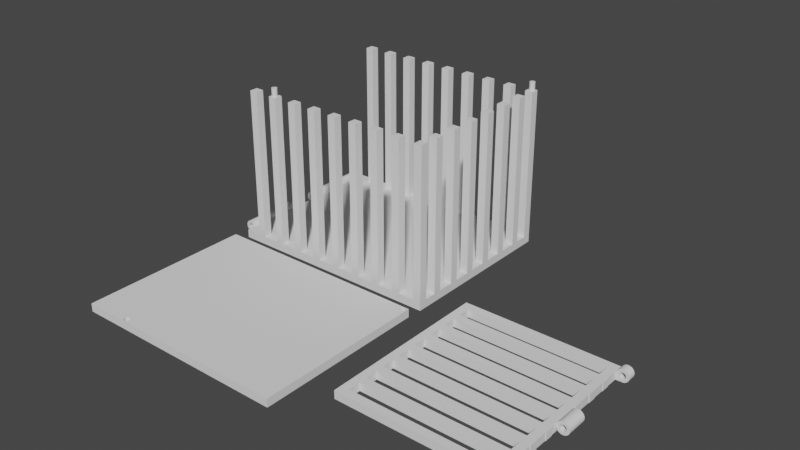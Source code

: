 # Source: cage_all.blend  (saved by Blender 3.3.6; exported with 4.5.12 LTS)
import bpy
from mathutils import Matrix  # noqa: F401  (used for matrix-valued properties, if any)

bpy.ops.wm.read_factory_settings(use_empty=True)
scene = bpy.context.scene
scene.name = 'Scene'

# ---- collections
col_collection = bpy.data.collections.new('Collection'); scene.collection.children.link(col_collection)

# ---- world
world_world = bpy.data.worlds.new('World'); scene.world = world_world
world_world.use_nodes = True; world_world.node_tree.nodes.clear()
_N = world_world.node_tree.nodes; _L = world_world.node_tree.links
n0 = _N.new('ShaderNodeOutputWorld'); n0.name = 'World Output'; n0.location = (300, 300)
n1 = _N.new('ShaderNodeBackground'); n1.name = 'Background'; n1.location = (10, 300)
n1.inputs[0].default_value = (0.05088, 0.05088, 0.05088, 1.0)
_L.new(n1.outputs[0], n0.inputs[0])
n0.is_active_output = True
world_world.color = (0.05088, 0.05088, 0.05088)
world_world.use_sun_shadow = False
world_world.sun_shadow_jitter_overblur = 0.0

# ---- meshes
me_cage = bpy.data.meshes.new('cage')
me_cage.from_pydata([(53.0, -57.0, 2.0), (53.0, -57.0, 0.0), (53.0, -3.0, 0.0), (53.0, -3.0, 2.0), (11.0, -3.0, 2.0), (11.0, -3.0, 0.0), (11.0, -57.0, 0.0), (11.0, -57.0, 2.0), (11.05, -3.972, 2.0), (11.07, -3.827, 2.0), (11.07, -4.118, 2.0), (11.18, -4.386, 2.0), (11.18, -3.558, 2.0), (11.27, -4.499, 2.0), (11.11, -4.257, 2.0), (11.11, -3.687, 2.0), (11.65, -4.703, 2.0), (11.51, -4.661, 2.0), (11.39, -4.592, 2.0), (11.32, -3.408, 2.0), (11.95, -4.703, 2.0), (12.23, -4.58, 2.0), (12.21, -4.592, 2.0), (12.08, -4.661, 2.0), (11.8, -4.718, 2.0), (11.27, -3.445, 2.0), (11.39, -3.352, 2.0), (11.65, -3.241, 2.0), (11.51, -3.283, 2.0), (11.95, -3.241, 2.0), (12.21, -3.352, 2.0), (12.08, -3.283, 2.0), (11.8, -3.227, 2.0), (12.42, -4.386, 2.0), (12.42, -3.558, 2.0), (12.55, -3.972, 2.0), (12.53, -4.118, 2.0), (12.53, -3.827, 2.0), (12.49, -3.687, 2.0), (12.33, -4.499, 2.0), (12.49, -4.257, 2.0), (12.33, -3.445, 2.0), (11.05, -3.972, 0.0), (11.07, -3.827, 0.0), (11.07, -4.118, 0.0), (11.18, -4.386, 0.0), (11.18, -3.558, 0.0), (11.27, -4.499, 0.0), (11.11, -4.257, 0.0), (11.11, -3.687, 0.0), (11.65, -4.703, 0.0), (11.51, -4.661, 0.0), (11.39, -4.592, 0.0), (11.32, -3.408, 0.0), (11.95, -4.703, 0.0), (12.23, -4.58, 0.0), (12.21, -4.592, 0.0), (12.08, -4.661, 0.0), (11.8, -4.718, 0.0), (11.27, -3.445, 0.0), (11.39, -3.352, 0.0), (11.65, -3.241, 0.0), (11.51, -3.283, 0.0), (11.95, -3.241, 0.0), (12.21, -3.352, 0.0), (12.08, -3.283, 0.0), (11.8, -3.227, 0.0), (12.42, -4.386, 0.0), (12.42, -3.558, 0.0), (12.55, -3.972, 0.0), (12.53, -4.118, 0.0), (12.53, -3.827, 0.0), (12.49, -3.687, 0.0), (12.33, -4.499, 0.0), (12.49, -4.257, 0.0), (12.33, -3.445, 0.0), (51.3, -45.97, 2.0), (51.31, -46.12, 2.0), (51.31, -45.83, 2.0), (51.42, -46.39, 2.0), (51.42, -45.56, 2.0), (51.35, -46.26, 2.0), (51.35, -45.69, 2.0), (51.63, -46.59, 2.0), (51.63, -45.35, 2.0), (51.9, -46.71, 2.0), (51.9, -45.24, 2.0), (51.76, -46.66, 2.0), (51.76, -45.29, 2.0), (51.52, -46.5, 2.0), (51.52, -45.45, 2.0), (52.19, -46.71, 2.0), (52.19, -45.24, 2.0), (52.46, -46.59, 2.0), (52.46, -45.35, 2.0), (52.33, -46.66, 2.0), (52.33, -45.29, 2.0), (52.66, -46.39, 2.0), (52.66, -45.56, 2.0), (52.79, -45.97, 2.0), (52.77, -46.12, 2.0), (52.77, -45.83, 2.0), (52.73, -46.26, 2.0), (52.73, -45.69, 2.0), (52.57, -46.5, 2.0), (52.57, -45.45, 2.0), (52.04, -45.23, 2.0), (52.04, -46.72, 2.0), (51.3, -45.97, 0.0), (51.31, -46.12, 0.0), (51.31, -45.83, 0.0), (51.42, -46.39, 0.0), (51.42, -45.56, 0.0), (51.35, -46.26, 0.0), (51.35, -45.69, 0.0), (51.63, -46.59, 0.0), (51.63, -45.35, 0.0), (51.9, -46.71, 0.0), (51.9, -45.24, 0.0), (51.76, -46.66, 0.0), (51.76, -45.29, 0.0), (51.52, -46.5, 0.0), (51.52, -45.45, 0.0), (52.19, -46.71, 0.0), (52.19, -45.24, 0.0), (52.46, -46.59, 0.0), (52.46, -45.35, 0.0), (52.33, -46.66, 0.0), (52.33, -45.29, 0.0), (52.66, -46.39, 0.0), (52.66, -45.56, 0.0), (52.79, -45.97, 0.0), (52.77, -46.12, 0.0), (52.77, -45.83, 0.0), (52.73, -46.26, 0.0), (52.73, -45.69, 0.0), (52.57, -46.5, 0.0), (52.57, -45.45, 0.0), (52.04, -45.23, 0.0), (52.04, -46.72, 0.0)], [], [(0, 1, 2), (0, 2, 3), (4, 5, 6), (4, 6, 7), (25, 19, 4, 7, 0, 21, 22, 23, 20, 24, 16, 17, 18, 13, 11, 14, 10, 8, 9, 15, 12), (0, 3, 106, 92, 96, 94, 105, 98, 103, 101, 99, 100, 102, 97, 104, 93, 95, 91, 107), (106, 3, 4, 19, 26, 28, 27, 32, 29, 31, 30, 41, 34, 38, 37, 35, 36, 40, 33, 39, 21, 0, 107, 85, 87, 83, 89, 79, 81, 77, 76, 78, 82, 80, 90, 84, 88, 86), (55, 1, 6, 5, 53, 59, 46, 49, 43, 42, 44, 48, 45, 47, 52, 51, 50, 58, 54, 57, 56), (138, 2, 1, 139, 123, 127, 125, 136, 129, 134, 132, 131, 133, 135, 130, 137, 126, 128, 124), (60, 53, 5, 2, 138, 118, 120, 116, 122, 112, 114, 110, 108, 109, 113, 111, 121, 115, 119, 117, 139, 1, 55, 73, 67, 74, 70, 69, 71, 72, 68, 75, 64, 65, 63, 66, 61, 62), (3, 2, 5), (4, 3, 5), (0, 7, 1), (6, 1, 7), (43, 9, 8, 42), (49, 15, 9, 43), (46, 12, 15, 49), (59, 25, 12, 46), (53, 60, 26, 19, 25, 59), (62, 28, 26, 60), (61, 27, 28, 62), (66, 32, 27, 61), (63, 29, 32, 66), (65, 31, 29, 63), (64, 30, 31, 65), (75, 41, 30, 64), (34, 41, 75, 68), (38, 34, 68, 72), (37, 38, 72, 71), (35, 37, 71, 69), (36, 35, 69, 70), (40, 36, 70, 74), (33, 40, 74, 67), (39, 33, 67, 73), (56, 22, 21, 39, 73, 55), (23, 22, 56, 57), (20, 23, 57, 54), (24, 20, 54, 58), (16, 24, 58, 50), (17, 16, 50, 51), (18, 17, 51, 52), (13, 18, 52, 47), (45, 11, 13, 47), (48, 14, 11, 45), (44, 10, 14, 48), (42, 8, 10, 44), (110, 78, 76, 108), (114, 82, 78, 110), (112, 80, 82, 114), (122, 90, 80, 112), (116, 84, 90, 122), (120, 88, 84, 116), (118, 86, 88, 120), (138, 106, 86, 118), (124, 92, 106, 138), (128, 96, 92, 124), (126, 94, 96, 128), (137, 105, 94, 126), (98, 105, 137, 130), (103, 98, 130, 135), (101, 103, 135, 133), (99, 101, 133, 131), (100, 99, 131, 132), (102, 100, 132, 134), (97, 102, 134, 129), (104, 97, 129, 136), (93, 104, 136, 125), (95, 93, 125, 127), (91, 95, 127, 123), (107, 91, 123, 139), (85, 107, 139, 117), (87, 85, 117, 119), (83, 87, 119, 115), (89, 83, 115, 121), (111, 79, 89, 121), (113, 81, 79, 111), (109, 77, 81, 113), (108, 76, 77, 109)])
_uv = me_cage.uv_layers.new(name='UVMap')
_uv.uv.foreach_set('vector', [0.0, 0.0, 0.0, 0.0, 0.0, 0.0, 0.0, 0.0, 0.0, 0.0, 0.0, 0.0, 0.0, 0.0, 0.0, 0.0, 0.0, 0.0, 0.0, 0.0, 0.0, 0.0, 0.0, 0.0, 0.0, 0.0, 0.0, 0.0, 0.0, 0.0, 0.0, 0.0, 0.0, 0.0, 0.0, 0.0, 0.0, 0.0, 0.0, 0.0, 0.0, 0.0, 0.0, 0.0, 0.0, 0.0, 0.0, 0.0, 0.0, 0.0, 0.0, 0.0, 0.0, 0.0, 0.0, 0.0, 0.0, 0.0, 0.0, 0.0, 0.0, 0.0, 0.0, 0.0, 0.0, 0.0, 0.0, 0.0, 0.0, 0.0, 0.0, 0.0, 0.0, 0.0, 0.0, 0.0, 0.0, 0.0, 0.0, 0.0, 0.0, 0.0, 0.0, 0.0, 0.0, 0.0, 0.0, 0.0, 0.0, 0.0, 0.0, 0.0, 0.0, 0.0, 0.0, 0.0, 0.0, 0.0, 0.0, 0.0, 0.0, 0.0, 0.0, 0.0, 0.0, 0.0, 0.0, 0.0, 0.0, 0.0, 0.0, 0.0, 0.0, 0.0, 0.0, 0.0, 0.0, 0.0, 0.0, 0.0, 0.0, 0.0, 0.0, 0.0, 0.0, 0.0, 0.0, 0.0, 0.0, 0.0, 0.0, 0.0, 0.0, 0.0, 0.0, 0.0, 0.0, 0.0, 0.0, 0.0, 0.0, 0.0, 0.0, 0.0, 0.0, 0.0, 0.0, 0.0, 0.0, 0.0, 0.0, 0.0, 0.0, 0.0, 0.0, 0.0, 0.0, 0.0, 0.0, 0.0, 0.0, 0.0, 0.0, 0.0, 0.0, 0.0, 0.0, 0.0, 0.0, 0.0, 0.0, 0.0, 0.0, 0.0, 0.0, 0.0, 0.0, 0.0, 0.0, 0.0, 0.0, 0.0, 0.0, 0.0, 0.0, 0.0, 0.0, 0.0, 0.0, 0.0, 0.0, 0.0, 0.0, 0.0, 0.0, 0.0, 0.0, 0.0, 0.0, 0.0, 0.0, 0.0, 0.0, 0.0, 0.0, 0.0, 0.0, 0.0, 0.0, 0.0, 0.0, 0.0, 0.0, 0.0, 0.0, 0.0, 0.0, 0.0, 0.0, 0.0, 0.0, 0.0, 0.0, 0.0, 0.0, 0.0, 0.0, 0.0, 0.0, 0.0, 0.0, 0.0, 0.0, 0.0, 0.0, 0.0, 0.0, 0.0, 0.0, 0.0, 0.0, 0.0, 0.0, 0.0, 0.0, 0.0, 0.0, 0.0, 0.0, 0.0, 0.0, 0.0, 0.0, 0.0, 0.0, 0.0, 0.0, 0.0, 0.0, 0.0, 0.0, 0.0, 0.0, 0.0, 0.0, 0.0, 0.0, 0.0, 0.0, 0.0, 0.0, 0.0, 0.0, 0.0, 0.0, 0.0, 0.0, 0.0, 0.0, 0.0, 0.0, 0.0, 0.0, 0.0, 0.0, 0.0, 0.0, 0.0, 0.0, 0.0, 0.0, 0.0, 0.0, 0.0, 0.0, 0.0, 0.0, 0.0, 0.0, 0.0, 0.0, 0.0, 0.0, 0.0, 0.0, 0.0, 0.0, 0.0, 0.0, 0.0, 0.0, 0.0, 0.0, 0.0, 0.0, 0.0, 0.0, 0.0, 0.0, 0.0, 0.0, 0.0, 0.0, 0.0, 0.0, 0.0, 0.0, 0.0, 0.0, 0.0, 0.0, 0.0, 0.0, 0.0, 0.0, 0.0, 0.0, 0.0, 0.0, 0.0, 0.0, 0.0, 0.0, 0.0, 0.0, 0.0, 0.0, 0.0, 0.0, 0.0, 0.0, 0.0, 0.0, 0.0, 0.0, 0.0, 0.0, 0.0, 0.0, 0.0, 1.0, 0.8489, 1.0, 0.9661, 1.0, 0.9661, 1.0, 0.8489, 0.9688, 0.8489, 0.9688, 0.9661, 0.9688, 0.9661, 0.9688, 0.8489, 0.9375, 0.8489, 0.9375, 0.9661, 0.9375, 0.9661, 0.9375, 0.8489, 0.9062, 0.8489, 0.9062, 0.9661, 0.9062, 0.9661, 0.9062, 0.8489, 0.875, 0.8489, 0.875, 0.8489, 0.875, 0.9661, 0.875, 0.9661, 0.875, 0.9661, 0.875, 0.8489, 0.8438, 0.8489, 0.8438, 0.9661, 0.8438, 0.9661, 0.8438, 0.8489, 0.8125, 0.8489, 0.8125, 0.9661, 0.8125, 0.9661, 0.8125, 0.8489, 0.7812, 0.8489, 0.7812, 0.9661, 0.7812, 0.9661, 0.7812, 0.8489, 0.75, 0.8489, 0.75, 0.9661, 0.75, 0.9661, 0.75, 0.8489, 0.7188, 0.8489, 0.7188, 0.9661, 0.7188, 0.9661, 0.7188, 0.8489, 0.6875, 0.8489, 0.6875, 0.9661, 0.6875, 0.9661, 0.6875, 0.8489, 0.6562, 0.8489, 0.6562, 0.9661, 0.6562, 0.9661, 0.6562, 0.8489, 0.625, 0.9661, 0.625, 0.9661, 0.625, 0.8489, 0.625, 0.8489, 0.5938, 0.9661, 0.5938, 0.9661, 0.5938, 0.8489, 0.5938, 0.8489, 0.5625, 0.9661, 0.5625, 0.9661, 0.5625, 0.8489, 0.5625, 0.8489, 0.5312, 0.9661, 0.5312, 0.9661, 0.5312, 0.8489, 0.5312, 0.8489, 0.5, 0.9661, 0.5, 0.9661, 0.5, 0.8489, 0.5, 0.8489, 0.4688, 0.9661, 0.4688, 0.9661, 0.4688, 0.8489, 0.4688, 0.8489, 0.4375, 0.9661, 0.4375, 0.9661, 0.4375, 0.8489, 0.4375, 0.8489, 0.4062, 0.9661, 0.4062, 0.9661, 0.4062, 0.8489, 0.4062, 0.8489, 0.375, 0.8489, 0.375, 0.9661, 0.375, 0.9661, 0.375, 0.9661, 0.375, 0.8489, 0.375, 0.8489, 0.3438, 0.9661, 0.3438, 0.9661, 0.3438, 0.8489, 0.3438, 0.8489, 0.3125, 0.9661, 0.3125, 0.9661, 0.3125, 0.8489, 0.3125, 0.8489, 0.2812, 0.9661, 0.2812, 0.9661, 0.2812, 0.8489, 0.2812, 0.8489, 0.25, 0.9661, 0.25, 0.9661, 0.25, 0.8489, 0.25, 0.8489, 0.2188, 0.9661, 0.2188, 0.9661, 0.2188, 0.8489, 0.2188, 0.8489, 0.1875, 0.9661, 0.1875, 0.9661, 0.1875, 0.8489, 0.1875, 0.8489, 0.1562, 0.9661, 0.1562, 0.9661, 0.1562, 0.8489, 0.1562, 0.8489, 0.125, 0.8489, 0.125, 0.9661, 0.125, 0.9661, 0.125, 0.8489, 0.09375, 0.8489, 0.09375, 0.9661, 0.09375, 0.9661, 0.09375, 0.8489, 0.0625, 0.8489, 0.0625, 0.9661, 0.0625, 0.9661, 0.0625, 0.8489, 0.03125, 0.8489, 0.03125, 0.9661, 0.03125, 0.9661, 0.03125, 0.8489, 1.0, 0.8489, 1.0, 0.9661, 1.0, 0.9661, 1.0, 0.8489, 0.9688, 0.8489, 0.9688, 0.9661, 0.9688, 0.9661, 0.9688, 0.8489, 0.9375, 0.8489, 0.9375, 0.9661, 0.9375, 0.9661, 0.9375, 0.8489, 0.9062, 0.8489, 0.9062, 0.9661, 0.9062, 0.9661, 0.9062, 0.8489, 0.875, 0.8489, 0.875, 0.9661, 0.875, 0.9661, 0.875, 0.8489, 0.8438, 0.8489, 0.8438, 0.9661, 0.8438, 0.9661, 0.8438, 0.8489, 0.8125, 0.8489, 0.8125, 0.9661, 0.8125, 0.9661, 0.8125, 0.8489, 0.7812, 0.8489, 0.7812, 0.9661, 0.7812, 0.9661, 0.7812, 0.8489, 0.75, 0.8489, 0.75, 0.9661, 0.75, 0.9661, 0.75, 0.8489, 0.7188, 0.8489, 0.7188, 0.9661, 0.7188, 0.9661, 0.7188, 0.8489, 0.6875, 0.8489, 0.6875, 0.9661, 0.6875, 0.9661, 0.6875, 0.8489, 0.6562, 0.8489, 0.6562, 0.9661, 0.6562, 0.9661, 0.6562, 0.8489, 0.625, 0.9661, 0.625, 0.9661, 0.625, 0.8489, 0.625, 0.8489, 0.5938, 0.9661, 0.5938, 0.9661, 0.5938, 0.8489, 0.5938, 0.8489, 0.5625, 0.9661, 0.5625, 0.9661, 0.5625, 0.8489, 0.5625, 0.8489, 0.5312, 0.9661, 0.5312, 0.9661, 0.5312, 0.8489, 0.5312, 0.8489, 0.5, 0.9661, 0.5, 0.9661, 0.5, 0.8489, 0.5, 0.8489, 0.4688, 0.9661, 0.4688, 0.9661, 0.4688, 0.8489, 0.4688, 0.8489, 0.4375, 0.9661, 0.4375, 0.9661, 0.4375, 0.8489, 0.4375, 0.8489, 0.4062, 0.9661, 0.4062, 0.9661, 0.4062, 0.8489, 0.4062, 0.8489, 0.375, 0.9661, 0.375, 0.9661, 0.375, 0.8489, 0.375, 0.8489, 0.3438, 0.9661, 0.3438, 0.9661, 0.3438, 0.8489, 0.3438, 0.8489, 0.3125, 0.9661, 0.3125, 0.9661, 0.3125, 0.8489, 0.3125, 0.8489, 0.2812, 0.9661, 0.2812, 0.9661, 0.2812, 0.8489, 0.2812, 0.8489, 0.25, 0.9661, 0.25, 0.9661, 0.25, 0.8489, 0.25, 0.8489, 0.2188, 0.9661, 0.2188, 0.9661, 0.2188, 0.8489, 0.2188, 0.8489, 0.1875, 0.9661, 0.1875, 0.9661, 0.1875, 0.8489, 0.1875, 0.8489, 0.1562, 0.9661, 0.1562, 0.9661, 0.1562, 0.8489, 0.1562, 0.8489, 0.125, 0.8489, 0.125, 0.9661, 0.125, 0.9661, 0.125, 0.8489, 0.09375, 0.8489, 0.09375, 0.9661, 0.09375, 0.9661, 0.09375, 0.8489, 0.0625, 0.8489, 0.0625, 0.9661, 0.0625, 0.9661, 0.0625, 0.8489, 0.03125, 0.8489, 0.03125, 0.9661, 0.03125, 0.9661, 0.03125, 0.8489])
me_cage.materials.append(None)
me_cage.update()
me_cage_001 = bpy.data.meshes.new('cage.001')
me_cage_001.from_pydata([(9.0, 9.0, 2.0), (12.0, 9.0, 2.0), (9.0, 9.0, 0.0), (2.0, 7.0, 2.0), (7.0, 9.0, 2.0), (9.0, 43.0, 2.0), (7.0, 43.0, 2.0), (7.0, 45.0, 2.0), (12.0, 43.0, 2.0), (9.0, 45.0, 2.0), (12.0, 45.0, 2.0), (9.0, 43.0, 0.0), (9.0, 45.0, 0.0), (12.0, 45.0, 0.0), (12.0, 43.0, 0.0), (7.0, 43.0, 0.0), (7.0, 9.0, 0.0), (7.0, 45.0, 0.0), (9.0, 45.12, 0.0), (7.0, 45.12, 0.0), (4.0, 45.0, 2.0), (7.0, 45.12, 2.0), (4.0, 45.0, 0.0), (4.0, 45.09, 2.0), (4.0, 43.0, 0.0), (2.0, 46.0, 0.0), (4.0, 46.0, 0.0), (4.0, 46.0, 0.09134), (4.0, 46.0, 0.949), (4.0, 45.78, 1.267), (4.0, 45.89, 1.058), (2.0, 45.89, 1.058), (2.0, 7.0, 0.0), (2.0, 45.78, 1.267), (2.0, 46.0, 0.949), (2.0, 46.06, 0.891), (2.0, 46.0, 0.09134), (2.0, 46.27, 0.784), (2.0, 46.04, 0.073), (4.0, 46.04, 0.073), (2.0, 46.5, 0.0), (4.0, 46.5, 0.0), (4.0, 46.27, 0.784), (2.0, 46.96, 0.073), (4.0, 46.73, 0.784), (4.0, 46.5, 0.748), (4.0, 46.96, 0.073), (2.0, 47.38, 0.286), (4.0, 47.38, 0.286), (4.0, 47.71, 0.618), (4.0, 46.94, 0.891), (2.0, 47.71, 0.618), (2.0, 47.22, 1.267), (2.0, 46.94, 0.891), (2.0, 47.93, 1.036), (2.0, 47.11, 1.058), (4.0, 47.22, 1.267), (4.0, 47.11, 1.058), (4.0, 47.25, 1.5), (4.0, 47.93, 1.036), (2.0, 47.25, 1.5), (4.0, 47.22, 1.733), (2.0, 47.22, 1.733), (2.0, 48.0, 1.5), (2.0, 47.93, 1.964), (4.0, 47.93, 1.964), (2.0, 47.71, 2.382), (4.0, 48.0, 1.5), (4.0, 47.71, 2.382), (4.0, 47.38, 2.714), (2.0, 47.11, 1.942), (2.0, 46.94, 2.109), (2.0, 47.38, 2.714), (2.0, 46.73, 2.216), (2.0, 46.96, 2.927), (2.0, 46.5, 2.253), (4.0, 46.96, 2.927), (2.0, 46.5, 3.0), (4.0, 46.5, 3.0), (4.0, 46.04, 2.927), (2.0, 46.04, 2.927), (2.0, 45.62, 2.714), (2.0, 46.27, 2.216), (4.0, 46.27, 2.216), (2.0, 46.06, 2.109), (4.0, 46.06, 2.109), (4.0, 45.62, 2.714), (4.0, 45.95, 2.0), (2.0, 45.95, 2.0), (2.0, 45.09, 2.0), (2.0, 45.29, 2.382), (2.0, 45.89, 1.942), (2.0, 45.78, 1.733), (4.0, 45.78, 1.733), (4.0, 45.89, 1.942), (4.0, 45.75, 1.5), (2.0, 45.75, 1.5), (4.0, 45.29, 2.382), (4.0, 43.0, 2.0), (4.0, 9.0, 2.0), (4.0, 9.0, 0.0), (4.0, 46.5, 2.253), (4.0, 46.73, 2.216), (4.0, 46.94, 2.109), (4.0, 47.11, 1.942), (2.0, 46.73, 0.784), (2.0, 46.5, 0.748), (4.0, 46.06, 0.891), (14.0, 9.0, 0.0), (44.0, 7.0, 0.0), (17.0, 9.0, 0.0), (22.0, 9.0, 0.0), (19.0, 9.0, 0.0), (12.0, 9.0, 0.0), (14.0, 43.0, 0.0), (17.0, 43.0, 0.0), (14.0, 43.0, 2.0), (14.0, 9.0, 2.0), (14.0, 45.0, 0.0), (17.0, 45.0, 2.0), (14.0, 45.0, 2.0), (17.0, 45.0, 0.0), (12.0, 45.12, 0.0), (14.0, 45.12, 0.0), (14.0, 45.12, 2.0), (12.0, 45.12, 2.0), (17.0, 45.12, 0.0), (17.0, 45.12, 2.0), (19.0, 45.0, 0.0), (20.5, 45.0, 1.0), (19.0, 45.0, 2.0), (22.0, 45.0, 0.0), (19.0, 43.0, 0.0), (19.0, 45.12, 0.0), (19.0, 45.12, 2.0), (19.0, 43.0, 2.0), (22.0, 43.0, 2.0), (22.0, 43.0, 0.0), (19.0, 9.0, 2.0), (22.0, 9.0, 2.0), (17.0, 9.0, 2.0), (17.0, 43.0, 2.0), (24.0, 9.0, 2.0), (44.0, 7.0, 2.0), (24.0, 43.0, 2.0), (25.5, 45.0, 2.0), (24.0, 43.0, 0.0), (27.0, 43.0, 0.0), (27.0, 43.0, 2.0), (20.5, 45.0, 2.0), (20.5, 45.09, 1.0), (20.5, 45.09, 2.0), (20.5, 45.29, 2.382), (20.5, 45.95, 2.0), (25.5, 45.09, 2.0), (25.5, 45.29, 2.382), (20.5, 45.89, 1.942), (20.5, 45.78, 1.733), (20.5, 45.75, 1.5), (20.5, 45.78, 1.267), (25.5, 45.75, 1.5), (25.5, 45.78, 1.267), (25.5, 45.09, 1.0), (20.5, 45.89, 1.058), (25.5, 45.89, 1.058), (20.5, 45.95, 1.0), (25.5, 45.95, 1.0), (25.5, 45.62, 0.286), (25.5, 46.06, 0.891), (25.5, 45.29, 0.618), (20.5, 45.29, 0.618), (22.0, 45.12, 0.9457), (24.0, 45.12, 0.9457), (24.0, 45.09, 1.0), (22.0, 45.12, 0.0), (24.0, 45.12, 0.0), (24.0, 45.0, 1.0), (24.0, 45.0, 0.0), (25.5, 45.0, 1.0), (27.0, 45.0, 0.0), (27.0, 45.0, 2.0), (27.0, 45.12, 2.0), (29.0, 45.0, 0.0), (27.0, 45.12, 0.0), (29.0, 45.12, 0.0), (29.0, 45.12, 2.0), (29.0, 45.0, 2.0), (29.0, 43.0, 2.0), (32.0, 45.0, 2.0), (34.0, 43.0, 2.0), (34.0, 45.0, 2.0), (32.0, 43.0, 2.0), (34.0, 45.12, 2.0), (32.0, 45.0, 0.0), (32.0, 45.12, 2.0), (32.0, 45.12, 0.0), (34.0, 45.12, 0.0), (34.0, 45.0, 0.0), (37.0, 45.0, 2.0), (37.0, 45.0, 0.0), (37.0, 43.0, 0.0), (34.0, 43.0, 0.0), (32.0, 43.0, 0.0), (32.0, 9.0, 0.0), (29.0, 43.0, 0.0), (29.0, 9.0, 0.0), (29.0, 9.0, 2.0), (27.0, 9.0, 0.0), (24.0, 9.0, 0.0), (27.0, 9.0, 2.0), (32.0, 9.0, 2.0), (34.0, 9.0, 2.0), (37.0, 9.0, 2.0), (34.0, 9.0, 0.0), (37.0, 9.0, 0.0), (39.0, 43.0, 0.0), (37.0, 43.0, 2.0), (39.0, 9.0, 0.0), (42.0, 9.0, 2.0), (39.0, 9.0, 2.0), (42.0, 9.0, 0.0), (42.0, 43.0, 2.0), (42.0, 43.0, 0.0), (44.0, 46.0, 0.0), (39.0, 43.0, 2.0), (39.0, 45.0, 0.0), (42.0, 45.0, 0.0), (42.0, 45.09, 2.0), (42.0, 45.0, 2.0), (42.0, 46.0, 0.949), (42.0, 46.0, 0.09134), (42.0, 45.89, 1.058), (42.0, 45.78, 1.267), (42.0, 46.0, 0.0), (42.0, 45.75, 1.5), (44.0, 45.78, 1.267), (44.0, 45.09, 2.0), (44.0, 45.75, 1.5), (44.0, 45.89, 1.058), (44.0, 46.0, 0.949), (44.0, 46.0, 0.09134), (44.0, 46.06, 0.891), (44.0, 46.27, 0.784), (42.0, 46.06, 0.891), (42.0, 46.27, 0.784), (42.0, 46.5, 0.748), (42.0, 46.5, 0.0), (42.0, 46.04, 0.073), (44.0, 46.04, 0.073), (44.0, 46.5, 0.0), (42.0, 46.96, 0.073), (44.0, 46.96, 0.073), (44.0, 46.73, 0.784), (44.0, 46.5, 0.748), (44.0, 46.94, 0.891), (44.0, 47.38, 0.286), (42.0, 46.73, 0.784), (42.0, 47.38, 0.286), (42.0, 46.94, 0.891), (42.0, 47.71, 0.618), (42.0, 47.11, 1.058), (44.0, 47.11, 1.058), (42.0, 47.22, 1.267), (44.0, 47.22, 1.267), (44.0, 47.71, 0.618), (44.0, 47.93, 1.036), (42.0, 47.93, 1.036), (42.0, 47.25, 1.5), (42.0, 48.0, 1.5), (42.0, 47.93, 1.964), (44.0, 48.0, 1.5), (44.0, 47.93, 1.964), (44.0, 47.25, 1.5), (44.0, 47.22, 1.733), (42.0, 47.22, 1.733), (42.0, 47.11, 1.942), (42.0, 47.71, 2.382), (44.0, 47.71, 2.382), (42.0, 47.38, 2.714), (42.0, 46.94, 2.109), (42.0, 46.73, 2.216), (44.0, 46.94, 2.109), (44.0, 47.11, 1.942), (44.0, 47.38, 2.714), (44.0, 46.73, 2.216), (44.0, 46.5, 2.253), (44.0, 46.96, 2.927), (42.0, 46.96, 2.927), (44.0, 46.5, 3.0), (42.0, 46.5, 3.0), (44.0, 46.04, 2.927), (42.0, 46.04, 2.927), (44.0, 46.27, 2.216), (44.0, 45.62, 2.714), (44.0, 46.06, 2.109), (44.0, 45.95, 2.0), (44.0, 45.29, 2.382), (42.0, 45.62, 2.714), (42.0, 45.29, 2.382), (42.0, 45.95, 2.0), (42.0, 46.27, 2.216), (42.0, 46.06, 2.109), (42.0, 46.5, 2.253), (42.0, 45.89, 1.942), (42.0, 45.78, 1.733), (44.0, 45.78, 1.733), (44.0, 45.89, 1.942), (39.0, 45.0, 2.0), (39.0, 45.12, 2.0), (39.0, 45.12, 0.0), (37.0, 45.12, 2.0), (37.0, 45.12, 0.0), (22.0, 45.09, 1.0), (22.0, 45.0, 1.0), (20.5, 45.62, 0.286), (20.5, 46.06, 0.891), (20.5, 46.27, 0.784), (20.5, 46.04, 0.073), (20.5, 46.5, 0.0), (25.5, 46.5, 0.0), (25.5, 46.04, 0.073), (25.5, 46.27, 0.784), (20.5, 46.5, 0.748), (25.5, 46.5, 0.748), (25.5, 46.73, 0.784), (20.5, 46.73, 0.784), (25.5, 46.94, 0.891), (25.5, 46.96, 0.073), (25.5, 47.38, 0.286), (25.5, 47.71, 0.618), (20.5, 47.71, 0.618), (20.5, 47.38, 0.286), (20.5, 46.94, 0.891), (20.5, 46.96, 0.073), (20.5, 47.11, 1.058), (20.5, 47.22, 1.267), (25.5, 47.11, 1.058), (25.5, 47.22, 1.267), (25.5, 47.25, 1.5), (25.5, 47.93, 1.036), (20.5, 47.93, 1.036), (25.5, 48.0, 1.5), (20.5, 48.0, 1.5), (25.5, 47.93, 1.964), (20.5, 47.93, 1.964), (25.5, 47.71, 2.382), (20.5, 47.71, 2.382), (20.5, 47.25, 1.5), (20.5, 47.22, 1.733), (20.5, 47.11, 1.942), (25.5, 47.22, 1.733), (25.5, 47.11, 1.942), (20.5, 46.94, 2.109), (25.5, 46.94, 2.109), (25.5, 47.38, 2.714), (25.5, 46.73, 2.216), (20.5, 46.73, 2.216), (20.5, 46.5, 2.253), (20.5, 46.96, 2.927), (20.5, 47.38, 2.714), (25.5, 46.5, 2.253), (25.5, 46.96, 2.927), (25.5, 46.5, 3.0), (25.5, 46.04, 2.927), (25.5, 46.27, 2.216), (20.5, 46.27, 2.216), (20.5, 46.06, 2.109), (25.5, 45.62, 2.714), (25.5, 46.06, 2.109), (25.5, 45.95, 2.0), (25.5, 45.89, 1.942), (25.5, 45.78, 1.733), (20.5, 45.62, 2.714), (20.5, 46.04, 2.927), (20.5, 46.5, 3.0), (9.0, 45.12, 2.0)], [], [(0, 3, 1), (0, 1, 2), (5, 0, 2), (4, 3, 0), (0, 5, 4), (4, 5, 6), (6, 5, 7), (5, 9, 7), (5, 11, 8), (5, 8, 10), (5, 10, 9), (5, 2, 11), (12, 11, 17), (13, 11, 12), (13, 14, 11), (11, 2, 16), (14, 8, 11), (17, 11, 15), (15, 11, 16), (19, 18, 17), (18, 12, 17), (21, 19, 17), (7, 17, 20), (22, 20, 17), (21, 17, 7), (22, 17, 15), (20, 22, 23), (29, 23, 22), (22, 15, 24), (25, 22, 24), (25, 26, 22), (26, 27, 22), (27, 28, 22), (30, 22, 28), (30, 29, 22), (30, 31, 29), (28, 31, 30), (31, 34, 32), (31, 32, 33), (33, 29, 31), (31, 28, 34), (36, 32, 34), (28, 35, 34), (34, 35, 36), (37, 36, 35), (25, 32, 36), (36, 37, 38), (27, 36, 38), (26, 25, 36), (26, 36, 27), (40, 38, 37), (38, 41, 39), (27, 38, 39), (38, 40, 41), (45, 42, 41), (39, 41, 42), (43, 41, 40), (43, 46, 41), (41, 46, 44), (44, 45, 41), (47, 46, 43), (47, 48, 46), (48, 44, 46), (51, 49, 48), (49, 50, 48), (44, 48, 50), (51, 48, 47), (55, 52, 51), (54, 51, 52), (54, 49, 51), (51, 47, 53), (53, 55, 51), (55, 57, 56), (56, 52, 55), (57, 55, 50), (53, 50, 55), (56, 57, 49), (49, 57, 50), (58, 60, 56), (58, 56, 59), (49, 59, 56), (56, 60, 52), (61, 60, 58), (61, 62, 60), (60, 62, 64), (54, 60, 63), (63, 60, 64), (60, 54, 52), (66, 64, 62), (64, 67, 63), (64, 66, 65), (64, 65, 67), (65, 58, 67), (59, 67, 58), (63, 67, 59), (68, 65, 66), (69, 68, 66), (72, 69, 66), (62, 70, 66), (71, 66, 70), (66, 71, 72), (74, 72, 73), (73, 72, 71), (72, 74, 69), (73, 75, 74), (77, 74, 75), (74, 76, 69), (74, 77, 76), (77, 79, 78), (78, 76, 77), (77, 80, 79), (80, 77, 75), (79, 80, 81), (80, 82, 81), (82, 80, 75), (83, 82, 75), (84, 81, 82), (83, 85, 82), (84, 82, 85), (83, 86, 85), (85, 86, 87), (85, 88, 84), (88, 85, 87), (88, 87, 91), (88, 91, 89), (89, 90, 88), (90, 81, 88), (84, 88, 81), (92, 91, 93), (92, 89, 91), (94, 91, 87), (94, 93, 91), (23, 94, 87), (23, 93, 94), (93, 23, 95), (92, 93, 95), (95, 23, 29), (29, 33, 95), (92, 95, 96), (96, 95, 33), (96, 89, 92), (89, 96, 33), (90, 89, 97), (81, 90, 97), (23, 97, 89), (23, 87, 97), (97, 87, 86), (81, 97, 86), (20, 23, 89), (89, 33, 32), (3, 89, 32), (3, 98, 89), (98, 20, 89), (15, 6, 98), (98, 6, 20), (15, 98, 24), (99, 24, 98), (3, 99, 98), (4, 99, 3), (4, 16, 99), (100, 99, 16), (99, 100, 24), (100, 32, 24), (100, 16, 32), (86, 83, 79), (79, 81, 86), (83, 75, 101), (83, 101, 79), (101, 75, 102), (101, 102, 76), (76, 78, 101), (78, 79, 101), (71, 103, 102), (103, 69, 102), (69, 76, 102), (73, 102, 75), (102, 73, 71), (104, 103, 70), (71, 70, 103), (68, 69, 103), (104, 68, 103), (61, 68, 104), (104, 70, 61), (62, 61, 70), (68, 61, 65), (58, 65, 61), (63, 59, 54), (49, 54, 59), (105, 53, 47), (50, 53, 105), (44, 105, 45), (106, 45, 105), (43, 40, 105), (47, 43, 105), (106, 105, 40), (105, 44, 50), (106, 42, 45), (106, 37, 42), (106, 40, 37), (27, 39, 42), (35, 107, 42), (42, 37, 35), (42, 107, 27), (107, 35, 28), (28, 27, 107), (108, 110, 32), (113, 108, 32), (32, 109, 3), (109, 32, 111), (110, 112, 32), (16, 2, 32), (112, 111, 32), (25, 24, 32), (2, 113, 32), (8, 113, 1), (113, 2, 1), (8, 14, 113), (113, 14, 114), (108, 113, 114), (117, 108, 114), (115, 116, 114), (118, 115, 114), (117, 114, 116), (114, 14, 118), (119, 118, 120), (119, 121, 118), (120, 118, 123), (122, 118, 13), (14, 13, 118), (118, 121, 115), (122, 123, 118), (120, 123, 124), (123, 125, 124), (123, 122, 125), (124, 125, 10), (125, 122, 13), (125, 13, 10), (124, 10, 120), (127, 121, 119), (115, 121, 128), (127, 126, 121), (126, 128, 121), (128, 130, 129), (131, 128, 129), (130, 128, 133), (128, 131, 132), (132, 115, 128), (126, 133, 128), (130, 133, 134), (133, 127, 134), (133, 126, 127), (134, 119, 130), (134, 127, 119), (138, 132, 135), (135, 132, 136), (137, 132, 131), (110, 115, 132), (112, 110, 132), (137, 136, 132), (138, 112, 132), (140, 3, 138), (138, 3, 139), (139, 112, 138), (140, 138, 141), (138, 135, 141), (141, 135, 119), (119, 116, 141), (115, 141, 116), (141, 110, 140), (141, 115, 110), (140, 108, 117), (140, 110, 108), (117, 3, 140), (143, 139, 3), (139, 142, 144), (143, 142, 139), (136, 111, 139), (139, 111, 112), (139, 144, 136), (142, 146, 144), (144, 145, 149), (144, 148, 145), (147, 144, 146), (147, 148, 144), (136, 144, 149), (149, 129, 130), (149, 130, 135), (149, 151, 150), (129, 149, 150), (149, 135, 136), (151, 149, 145), (152, 151, 155), (151, 152, 153), (153, 156, 151), (154, 151, 145), (154, 155, 151), (150, 151, 158), (157, 151, 156), (157, 158, 151), (158, 157, 160), (158, 159, 150), (159, 158, 161), (161, 158, 160), (164, 161, 162), (161, 160, 162), (164, 163, 161), (159, 161, 163), (166, 165, 164), (163, 164, 165), (166, 164, 162), (166, 167, 168), (167, 166, 169), (166, 168, 165), (162, 169, 166), (169, 170, 167), (170, 169, 171), (172, 171, 169), (162, 172, 169), (173, 176, 172), (162, 173, 172), (171, 172, 174), (175, 174, 172), (175, 172, 177), (176, 177, 172), (146, 137, 177), (177, 179, 146), (175, 177, 174), (137, 131, 177), (174, 177, 131), (176, 178, 177), (177, 178, 179), (180, 179, 178), (181, 179, 180), (181, 183, 179), (183, 182, 179), (147, 179, 182), (147, 146, 179), (184, 183, 181), (183, 184, 182), (186, 184, 185), (184, 181, 185), (186, 182, 184), (186, 180, 187), (187, 188, 186), (188, 182, 186), (185, 180, 186), (188, 191, 189), (190, 188, 189), (187, 191, 188), (192, 188, 190), (192, 194, 188), (188, 193, 182), (194, 193, 188), (196, 194, 192), (194, 195, 193), (196, 195, 194), (190, 196, 192), (190, 197, 196), (195, 196, 197), (198, 197, 190), (198, 199, 197), (197, 199, 200), (197, 200, 201), (201, 202, 197), (195, 197, 193), (202, 193, 197), (191, 202, 203), (203, 202, 201), (182, 202, 204), (182, 193, 202), (202, 187, 204), (202, 191, 187), (206, 205, 204), (205, 207, 204), (206, 204, 187), (204, 147, 182), (207, 147, 204), (207, 205, 109), (148, 207, 209), (148, 147, 207), (209, 207, 208), (207, 109, 208), (209, 206, 187), (209, 143, 206), (209, 187, 148), (209, 208, 142), (142, 143, 209), (142, 208, 146), (111, 208, 109), (208, 111, 146), (210, 205, 206), (206, 143, 210), (210, 189, 191), (210, 211, 189), (191, 203, 210), (210, 203, 205), (143, 211, 210), (211, 201, 189), (211, 213, 201), (212, 213, 211), (211, 143, 212), (212, 214, 213), (214, 109, 213), (213, 203, 201), (213, 109, 203), (214, 200, 215), (217, 214, 215), (216, 214, 212), (216, 200, 214), (214, 217, 109), (218, 217, 219), (218, 220, 217), (219, 217, 215), (217, 220, 109), (221, 220, 218), (221, 222, 220), (220, 222, 109), (222, 224, 215), (225, 222, 215), (226, 223, 222), (109, 222, 223), (222, 221, 224), (225, 226, 222), (228, 227, 226), (227, 232, 226), (228, 226, 225), (229, 230, 226), (229, 226, 231), (233, 226, 230), (231, 226, 232), (233, 223, 226), (223, 233, 230), (227, 234, 232), (234, 235, 232), (232, 235, 231), (235, 236, 109), (237, 236, 235), (234, 237, 235), (238, 235, 109), (238, 231, 235), (238, 109, 239), (238, 239, 231), (240, 239, 109), (239, 240, 241), (241, 229, 239), (229, 231, 239), (242, 241, 240), (242, 243, 241), (229, 241, 243), (229, 243, 230), (244, 230, 243), (242, 244, 243), (230, 244, 247), (244, 242, 245), (245, 246, 244), (246, 247, 244), (247, 246, 249), (240, 247, 248), (240, 230, 247), (247, 249, 248), (250, 249, 246), (250, 251, 249), (248, 249, 242), (249, 251, 252), (253, 242, 249), (252, 253, 249), (252, 245, 253), (245, 242, 253), (252, 256, 245), (251, 255, 252), (254, 252, 255), (256, 252, 254), (245, 256, 246), (250, 246, 256), (257, 250, 256), (256, 258, 257), (256, 254, 258), (258, 260, 259), (259, 257, 258), (260, 258, 261), (254, 261, 258), (263, 262, 261), (262, 260, 261), (261, 254, 264), (261, 264, 263), (266, 264, 259), (259, 264, 255), (255, 264, 254), (265, 263, 264), (266, 265, 264), (266, 259, 262), (267, 266, 262), (266, 267, 268), (268, 265, 266), (269, 268, 267), (269, 270, 268), (268, 270, 265), (265, 270, 272), (269, 271, 270), (270, 271, 272), (262, 263, 272), (262, 272, 267), (273, 272, 271), (272, 263, 265), (273, 274, 272), (267, 272, 274), (269, 267, 274), (274, 273, 275), (275, 276, 274), (269, 274, 276), (277, 269, 276), (278, 277, 276), (278, 276, 279), (275, 279, 276), (279, 280, 278), (279, 281, 280), (282, 281, 279), (282, 279, 275), (273, 277, 282), (282, 277, 281), (282, 275, 273), (277, 283, 281), (281, 283, 284), (284, 280, 281), (285, 280, 284), (283, 286, 284), (285, 284, 286), (283, 287, 286), (286, 288, 285), (287, 288, 286), (289, 290, 288), (287, 289, 288), (288, 290, 285), (291, 293, 290), (289, 291, 290), (292, 285, 290), (293, 292, 290), (291, 297, 293), (292, 293, 294), (294, 293, 295), (296, 295, 293), (297, 296, 293), (297, 298, 296), (298, 297, 299), (301, 299, 297), (297, 291, 300), (301, 297, 300), (300, 292, 301), (294, 301, 292), (294, 295, 301), (299, 301, 295), (292, 300, 285), (302, 285, 300), (302, 300, 291), (291, 289, 302), (289, 287, 302), (280, 302, 287), (285, 302, 280), (299, 303, 227), (227, 298, 299), (295, 303, 299), (304, 227, 303), (306, 303, 295), (305, 304, 303), (305, 303, 306), (236, 306, 295), (236, 305, 306), (305, 236, 237), (237, 234, 305), (304, 305, 234), (234, 227, 304), (298, 227, 236), (298, 236, 296), (236, 295, 296), (278, 287, 283), (278, 280, 287), (278, 283, 277), (269, 277, 271), (277, 273, 271), (260, 262, 259), (259, 255, 257), (257, 251, 250), (257, 255, 251), (240, 248, 242), (223, 240, 109), (223, 230, 240), (227, 228, 236), (143, 109, 236), (143, 236, 221), (228, 221, 236), (224, 228, 307), (224, 221, 228), (228, 225, 307), (307, 198, 224), (307, 309, 308), (308, 198, 307), (307, 225, 309), (309, 310, 308), (309, 311, 310), (311, 309, 225), (310, 311, 199), (311, 225, 199), (310, 199, 198), (308, 310, 198), (215, 200, 225), (200, 199, 225), (219, 215, 224), (212, 219, 224), (212, 224, 216), (198, 216, 224), (218, 143, 221), (143, 218, 219), (143, 219, 212), (200, 216, 189), (189, 216, 198), (205, 203, 109), (200, 189, 201), (189, 198, 190), (180, 148, 187), (185, 181, 180), (180, 145, 148), (180, 178, 145), (154, 145, 178), (162, 178, 173), (178, 162, 154), (173, 178, 176), (174, 131, 171), (312, 150, 171), (170, 171, 150), (171, 313, 312), (313, 171, 131), (150, 313, 129), (150, 312, 313), (129, 313, 131), (314, 167, 170), (170, 165, 314), (150, 165, 170), (315, 314, 165), (315, 316, 314), (317, 314, 316), (167, 314, 317), (319, 317, 318), (317, 316, 318), (317, 320, 167), (317, 319, 320), (319, 321, 320), (320, 321, 167), (316, 321, 322), (323, 322, 321), (323, 321, 319), (315, 168, 321), (321, 316, 315), (168, 167, 321), (323, 324, 322), (323, 319, 324), (324, 325, 322), (324, 326, 325), (326, 324, 328), (319, 327, 324), (327, 328, 324), (329, 328, 330), (329, 326, 328), (331, 330, 328), (331, 328, 327), (333, 325, 331), (332, 331, 325), (330, 331, 332), (333, 331, 327), (333, 318, 325), (318, 333, 327), (332, 325, 326), (332, 334, 330), (326, 334, 332), (334, 335, 330), (337, 335, 334), (337, 334, 336), (336, 334, 326), (329, 339, 337), (337, 336, 329), (337, 338, 335), (338, 337, 339), (340, 341, 339), (340, 339, 330), (329, 330, 339), (339, 341, 338), (342, 341, 340), (341, 342, 344), (341, 344, 343), (341, 343, 338), (344, 345, 343), (345, 344, 346), (344, 342, 347), (344, 348, 346), (344, 347, 348), (350, 349, 348), (349, 346, 348), (348, 347, 350), (351, 349, 350), (350, 338, 343), (343, 345, 350), (347, 338, 350), (351, 350, 345), (353, 352, 351), (349, 351, 352), (351, 345, 353), (352, 353, 356), (345, 354, 353), (353, 354, 355), (356, 353, 355), (357, 356, 360), (356, 357, 358), (359, 356, 358), (352, 356, 359), (355, 360, 356), (361, 362, 360), (360, 355, 361), (362, 363, 360), (364, 360, 363), (357, 360, 364), (365, 357, 364), (365, 364, 366), (366, 364, 368), (367, 364, 363), (364, 367, 368), (368, 367, 369), (366, 368, 369), (155, 369, 367), (153, 366, 369), (154, 369, 155), (369, 154, 370), (369, 370, 153), (370, 156, 153), (371, 370, 154), (157, 156, 370), (157, 370, 371), (371, 160, 157), (160, 371, 154), (367, 152, 155), (373, 367, 363), (372, 152, 367), (373, 372, 367), (374, 373, 363), (373, 374, 357), (357, 365, 373), (372, 373, 365), (374, 358, 357), (358, 374, 361), (362, 361, 374), (374, 363, 362), (366, 372, 365), (366, 153, 372), (152, 372, 153), (358, 361, 354), (354, 361, 355), (359, 358, 354), (359, 346, 352), (346, 359, 354), (346, 354, 345), (349, 352, 346), (340, 347, 342), (347, 340, 335), (347, 335, 338), (340, 330, 335), (326, 329, 336), (318, 327, 319), (322, 325, 318), (322, 318, 316), (315, 165, 168), (165, 150, 163), (163, 150, 159), (154, 162, 160), (111, 137, 146), (143, 3, 109), (136, 137, 111), (135, 130, 119), (119, 120, 116), (116, 120, 10), (1, 3, 117), (1, 117, 8), (117, 116, 8), (8, 116, 10), (19, 21, 375), (375, 21, 7), (18, 19, 375), (375, 12, 18), (375, 7, 9), (375, 9, 12), (7, 20, 6), (6, 16, 4), (6, 15, 16), (13, 12, 10), (9, 10, 12)])
me_cage_001.update()
me_cage_002 = bpy.data.meshes.new('cage.002')
me_cage_002.from_pydata([(-34.0, -31.0, 39.0), (-34.0, -31.0, 2.0), (-34.0, -33.0, 2.0), (-34.0, -33.0, 39.0), (-32.0, -31.0, 39.0), (-32.0, -33.0, 39.0), (-32.0, -31.0, 2.0), (-15.0, -3.0, 2.0), (-16.0, -55.09, 2.0), (-32.0, -33.0, 2.0), (-32.0, -27.0, 2.0), (-32.0, -27.0, 39.0), (-32.0, -25.0, 2.0), (-34.0, -27.0, 2.0), (-34.0, -27.0, 39.0), (-34.0, -25.0, 39.0), (-32.0, -25.0, 39.0), (-34.0, -25.0, 2.0), (-34.0, -21.0, 2.0), (-34.0, -1.0, 0.0), (-32.0, -21.0, 2.0), (-32.0, -21.0, 39.0), (-32.0, -19.0, 2.0), (-34.0, -21.0, 39.0), (-34.0, -19.0, 39.0), (-32.0, -19.0, 39.0), (-34.0, -19.0, 2.0), (-34.0, -15.0, 2.0), (-32.0, -15.0, 2.0), (-17.0, -3.0, 2.0), (-32.0, -15.0, 39.0), (-32.0, -13.0, 2.0), (-21.0, -3.0, 2.0), (-34.0, -15.0, 39.0), (-34.0, -13.0, 39.0), (-32.0, -13.0, 39.0), (-34.0, -13.0, 2.0), (-32.0, -9.0, 2.0), (-34.0, -9.0, 2.0), (-34.0, -7.0, 39.0), (-34.0, -7.0, 2.0), (-34.0, -9.0, 39.0), (-32.0, -9.0, 39.0), (-32.0, -7.0, 39.0), (-32.0, -7.0, 2.0), (-27.0, -3.0, 2.0), (-29.0, -3.0, 2.0), (-32.0, -3.0, 2.0), (-32.0, -1.0, 2.0), (-29.0, -1.0, 2.0), (-32.0, -3.0, 39.0), (-34.0, -3.0, 2.0), (-34.0, -3.0, 39.0), (-34.0, -1.0, 39.0), (-32.0, -1.0, 39.0), (-29.0, -1.0, 39.0), (-27.0, -1.0, 2.0), (-27.0, -1.0, 39.0), (-27.0, -3.0, 39.0), (-29.0, -3.0, 39.0), (-23.0, -1.0, 2.0), (-21.0, -1.0, 2.0), (-23.0, -1.0, 39.0), (-21.0, -1.0, 39.0), (-23.0, -3.0, 2.0), (-23.0, -3.0, 39.0), (-21.0, -3.0, 39.0), (-17.0, -1.0, 2.0), (-17.0, -1.0, 39.0), (-15.0, -1.0, 2.0), (-15.0, -1.0, 39.0), (-15.0, -3.0, 39.0), (-17.0, -3.0, 39.0), (8.0, -1.0, 0.0), (-11.0, -1.0, 2.0), (-11.0, -1.0, 39.0), (-11.0, -3.0, 2.0), (-9.0, -1.0, 2.0), (-9.0, -1.0, 39.0), (-11.0, -3.0, 39.0), (-9.0, -3.0, 39.0), (-9.0, -3.0, 2.0), (6.0, -15.0, 2.0), (-5.0, -1.0, 2.0), (6.0, -19.0, 2.0), (-5.0, -3.0, 2.0), (-5.0, -3.0, 39.0), (6.0, -13.0, 2.0), (-3.0, -3.0, 2.0), (-5.0, -1.0, 39.0), (-3.0, -1.0, 39.0), (-3.0, -3.0, 39.0), (-3.0, -1.0, 2.0), (1.0, -1.0, 2.0), (1.0, -1.0, 39.0), (1.0, -3.0, 2.0), (3.0, -1.0, 2.0), (3.0, -1.0, 39.0), (3.0, -3.0, 2.0), (6.0, -1.0, 2.0), (3.0, -3.0, 39.0), (1.0, -3.0, 39.0), (6.0, -3.0, 2.0), (8.0, -1.0, 39.0), (6.0, -1.0, 39.0), (6.0, -3.0, 39.0), (8.0, -3.0, 39.0), (8.0, -3.0, 2.0), (6.0, -7.0, 2.0), (8.0, -7.0, 2.0), (8.0, -7.0, 39.0), (8.0, -9.0, 39.0), (8.0, -9.0, 2.0), (8.0, -13.0, 2.0), (6.0, -9.0, 2.0), (6.0, -9.0, 39.0), (6.0, -7.0, 39.0), (8.0, -15.0, 39.0), (8.0, -15.0, 2.0), (8.0, -13.0, 39.0), (6.0, -15.0, 39.0), (6.0, -13.0, 39.0), (8.0, -19.0, 2.0), (8.0, -19.0, 39.0), (8.0, -21.0, 39.0), (8.0, -21.0, 2.0), (6.0, -25.0, 2.0), (6.0, -21.0, 2.0), (8.0, -25.0, 2.0), (6.0, -21.0, 39.0), (6.0, -19.0, 39.0), (8.0, -25.0, 39.0), (8.0, -27.0, 39.0), (8.0, -27.0, 2.0), (6.0, -27.0, 2.0), (6.0, -27.0, 39.0), (8.0, -31.0, 2.0), (6.0, -31.0, 2.0), (8.0, -55.0, 0.0), (8.0, -43.0, 2.0), (8.0, -39.0, 2.0), (6.0, -55.0, 1.0), (8.0, -37.0, 2.0), (8.0, -33.0, 2.0), (8.0, -55.0, 2.0), (-34.0, -55.0, 0.0), (8.0, -51.0, 2.0), (8.0, -49.0, 2.0), (8.0, -45.0, 2.0), (6.0, -49.0, 2.0), (6.0, -45.0, 2.0), (8.0, -45.0, 39.0), (6.0, -45.0, 39.0), (6.0, -43.0, 39.0), (8.0, -43.0, 39.0), (6.0, -43.0, 2.0), (-9.997, -55.09, 2.0), (6.0, -39.0, 2.0), (6.0, -37.0, 2.0), (6.0, -39.0, 39.0), (6.0, -37.0, 39.0), (8.0, -37.0, 39.0), (8.0, -39.0, 39.0), (6.0, -33.0, 2.0), (6.0, -31.0, 39.0), (6.0, -33.0, 39.0), (8.0, -31.0, 39.0), (8.0, -33.0, 39.0), (-9.997, -55.07, 1.964), (-9.997, -55.07, 1.964), (-16.0, -55.07, 1.964), (6.0, -51.0, 2.0), (-9.997, -55.09, 2.0), (5.5, -55.09, 2.0), (5.5, -55.95, 2.0), (5.5, -55.29, 2.382), (6.0, -55.95, 2.0), (-9.997, -55.29, 2.382), (6.0, -55.0, 2.0), (6.0, -55.75, 1.5), (6.0, -55.78, 1.733), (6.0, -55.89, 1.942), (5.5, -55.78, 1.733), (5.5, -55.89, 1.942), (-9.997, -55.78, 1.733), (-9.997, -55.89, 1.942), (-9.997, -56.06, 2.109), (-9.997, -55.62, 2.714), (-9.997, -56.27, 2.216), (5.5, -56.06, 2.109), (5.5, -56.27, 2.216), (5.5, -55.62, 2.714), (5.5, -56.5, 2.253), (5.5, -56.04, 2.927), (5.5, -56.5, 3.0), (-9.997, -56.04, 2.927), (-9.997, -56.5, 3.0), (-9.997, -56.5, 2.253), (-9.997, -56.96, 2.927), (-9.997, -56.73, 2.216), (-9.997, -57.38, 2.714), (5.5, -56.73, 2.216), (5.5, -56.94, 2.109), (-9.997, -56.94, 2.109), (5.5, -57.11, 1.942), (-9.997, -57.71, 2.382), (-9.997, -57.11, 1.942), (-9.997, -57.22, 1.733), (-9.997, -57.25, 1.5), (-9.997, -58.0, 1.5), (5.5, -57.22, 1.733), (-9.997, -57.93, 1.964), (5.5, -57.25, 1.5), (-9.997, -57.22, 1.267), (5.5, -58.0, 1.5), (5.5, -57.22, 1.267), (5.5, -57.11, 1.058), (5.5, -57.71, 0.618), (5.5, -57.93, 1.036), (-9.997, -57.93, 1.036), (-9.997, -57.71, 0.618), (-9.997, -57.11, 1.058), (5.5, -57.38, 0.286), (-9.997, -57.38, 0.286), (-9.997, -56.94, 0.891), (-9.997, -56.73, 0.784), (5.5, -56.94, 0.891), (5.5, -56.73, 0.784), (5.5, -56.96, 0.073), (5.5, -56.5, 0.748), (5.5, -56.5, 0.0), (-9.997, -56.5, 0.748), (5.5, -56.27, 0.784), (-9.997, -56.5, 0.0), (-9.997, -56.27, 0.784), (-9.997, -56.04, 0.073), (-9.997, -56.06, 0.891), (-9.997, -55.62, 0.286), (-9.997, -55.29, 0.618), (5.5, -55.62, 0.286), (5.5, -55.29, 0.618), (5.5, -55.95, 1.0), (5.5, -56.06, 0.891), (5.5, -56.04, 0.073), (6.0, -55.95, 1.0), (5.5, -55.89, 1.058), (5.5, -55.09, 1.0), (6.0, -55.89, 1.058), (-9.997, -55.89, 1.058), (5.5, -55.78, 1.267), (-9.997, -55.09, 1.0), (-9.997, -55.78, 1.267), (-9.997, -55.75, 1.5), (-9.997, -55.07, 1.036), (-9.997, -55.07, 1.036), (-9.997, -55.0, 1.5), (-9.997, -55.09, 1.0), (-16.0, -55.07, 1.036), (-16.0, -55.09, 1.0), (-16.0, -55.07, 1.036), (-16.0, -55.09, 1.0), (-31.5, -55.09, 1.0), (-32.0, -55.0, 1.0), (-34.0, -55.0, 2.0), (-32.0, -55.78, 1.267), (-32.0, -55.89, 1.058), (-32.0, -55.95, 1.0), (-32.0, -55.75, 1.5), (-32.0, -55.0, 2.0), (-32.0, -55.78, 1.733), (-32.0, -55.89, 1.942), (-32.0, -55.95, 2.0), (-31.5, -55.09, 2.0), (-32.0, -51.0, 2.0), (-32.0, -51.0, 39.0), (-32.0, -49.0, 2.0), (-34.0, -51.0, 39.0), (-34.0, -51.0, 2.0), (-34.0, -49.0, 39.0), (-34.0, -49.0, 2.0), (-34.0, -45.0, 2.0), (-32.0, -45.0, 2.0), (-32.0, -49.0, 39.0), (-32.0, -43.0, 2.0), (-34.0, -45.0, 39.0), (-32.0, -45.0, 39.0), (-32.0, -43.0, 39.0), (-34.0, -43.0, 39.0), (-34.0, -43.0, 2.0), (-32.0, -39.0, 2.0), (-34.0, -39.0, 2.0), (-34.0, -37.0, 39.0), (-34.0, -39.0, 39.0), (-34.0, -37.0, 2.0), (-32.0, -37.0, 2.0), (-32.0, -37.0, 39.0), (-32.0, -39.0, 39.0), (-31.5, -55.95, 2.0), (-31.5, -55.29, 2.382), (-16.0, -55.09, 2.0), (-16.0, -55.07, 1.964), (-16.0, -55.29, 2.382), (-16.0, -55.89, 1.942), (-16.0, -55.78, 1.733), (-16.0, -55.75, 1.5), (-31.5, -55.78, 1.733), (-31.5, -55.89, 1.942), (-31.5, -55.75, 1.5), (-16.0, -55.78, 1.267), (-31.5, -55.78, 1.267), (-31.5, -55.89, 1.058), (-16.0, -55.89, 1.058), (-31.5, -55.95, 1.0), (-31.5, -55.62, 0.286), (-31.5, -55.29, 0.618), (-31.5, -56.06, 0.891), (-16.0, -56.06, 0.891), (-16.0, -55.62, 0.286), (-16.0, -56.27, 0.784), (-16.0, -55.29, 0.618), (-16.0, -56.5, 0.748), (-16.0, -56.5, 0.0), (-16.0, -56.04, 0.073), (-31.5, -56.27, 0.784), (-31.5, -56.5, 0.748), (-31.5, -56.73, 0.784), (-31.5, -56.5, 0.0), (-31.5, -56.96, 0.073), (-31.5, -56.04, 0.073), (-16.0, -56.96, 0.073), (-31.5, -57.38, 0.286), (-16.0, -57.71, 0.618), (-31.5, -57.71, 0.618), (-31.5, -56.94, 0.891), (-16.0, -57.38, 0.286), (-16.0, -56.94, 0.891), (-16.0, -56.73, 0.784), (-31.5, -57.11, 1.058), (-16.0, -57.11, 1.058), (-16.0, -57.22, 1.267), (-16.0, -58.0, 1.5), (-16.0, -57.25, 1.5), (-16.0, -57.93, 1.036), (-31.5, -57.22, 1.267), (-31.5, -57.93, 1.036), (-31.5, -57.25, 1.5), (-31.5, -58.0, 1.5), (-31.5, -57.22, 1.733), (-31.5, -57.93, 1.964), (-16.0, -57.93, 1.964), (-31.5, -57.71, 2.382), (-31.5, -57.38, 2.714), (-31.5, -56.94, 2.109), (-31.5, -57.11, 1.942), (-16.0, -57.71, 2.382), (-16.0, -57.22, 1.733), (-16.0, -57.11, 1.942), (-16.0, -57.38, 2.714), (-16.0, -56.94, 2.109), (-31.5, -56.73, 2.216), (-16.0, -56.73, 2.216), (-16.0, -56.5, 2.253), (-16.0, -56.96, 2.927), (-31.5, -56.96, 2.927), (-16.0, -56.5, 3.0), (-31.5, -56.04, 2.927), (-31.5, -56.5, 3.0), (-16.0, -56.04, 2.927), (-16.0, -56.27, 2.216), (-16.0, -55.62, 2.714), (-31.5, -55.62, 2.714), (-16.0, -56.06, 2.109), (-31.5, -56.27, 2.216), (-31.5, -56.06, 2.109), (-31.5, -56.5, 2.253), (-16.0, -55.0, 1.5), (-16.0, -55.0, 1.5), (-9.997, -55.0, 1.5), (5.5, -55.75, 1.5), (6.0, -55.78, 1.267), (-9.997, -56.96, 0.073), (5.5, -57.93, 1.964), (5.5, -57.71, 2.382), (5.5, -57.38, 2.714), (5.5, -56.96, 2.927), (6.0, -51.0, 39.0), (6.0, -49.0, 39.0), (8.0, -49.0, 39.0), (8.0, -51.0, 39.0), (6.0, -25.0, 39.0)], [], [(4, 1, 0), (0, 1, 2), (0, 2, 3), (4, 0, 3), (4, 6, 1), (4, 3, 5), (5, 6, 4), (10, 1, 6), (6, 7, 10), (7, 6, 8), (9, 8, 6), (5, 9, 6), (10, 13, 1), (10, 7, 12), (14, 10, 11), (11, 10, 12), (14, 13, 10), (16, 15, 14), (15, 13, 14), (16, 14, 11), (16, 17, 15), (11, 12, 16), (16, 12, 17), (15, 17, 13), (19, 13, 17), (20, 18, 17), (19, 17, 18), (20, 17, 12), (23, 20, 21), (21, 20, 22), (23, 18, 20), (20, 7, 22), (12, 7, 20), (25, 24, 23), (24, 18, 23), (25, 23, 21), (25, 26, 24), (21, 22, 25), (25, 22, 26), (24, 26, 18), (28, 26, 22), (19, 18, 26), (28, 27, 26), (19, 26, 27), (22, 29, 28), (32, 28, 29), (33, 28, 30), (30, 28, 31), (28, 32, 31), (33, 27, 28), (35, 34, 33), (34, 27, 33), (35, 33, 30), (35, 36, 34), (35, 31, 36), (30, 31, 35), (34, 36, 27), (37, 36, 31), (37, 38, 36), (19, 27, 36), (19, 36, 38), (39, 38, 41), (39, 40, 38), (19, 38, 40), (41, 38, 37), (43, 39, 41), (41, 37, 42), (43, 41, 42), (42, 44, 43), (43, 40, 39), (43, 44, 40), (47, 40, 44), (46, 44, 45), (37, 45, 44), (44, 46, 47), (42, 37, 44), (47, 51, 40), (49, 47, 46), (50, 47, 48), (48, 47, 49), (52, 47, 50), (52, 51, 47), (54, 53, 52), (53, 51, 52), (54, 52, 50), (54, 48, 53), (50, 48, 54), (19, 53, 48), (53, 19, 51), (19, 40, 51), (48, 49, 19), (57, 49, 55), (55, 49, 46), (49, 56, 19), (57, 56, 49), (56, 57, 58), (57, 59, 58), (57, 55, 59), (59, 45, 58), (59, 46, 45), (55, 46, 59), (56, 58, 45), (56, 60, 19), (60, 56, 45), (60, 45, 64), (63, 61, 60), (60, 61, 19), (63, 60, 62), (62, 60, 64), (31, 64, 37), (64, 31, 32), (65, 64, 32), (45, 37, 64), (62, 64, 65), (63, 62, 65), (63, 65, 66), (65, 32, 66), (61, 63, 66), (61, 66, 32), (61, 67, 19), (67, 61, 32), (70, 67, 68), (68, 67, 29), (67, 32, 29), (70, 69, 67), (67, 69, 19), (70, 72, 71), (71, 69, 70), (70, 68, 72), (72, 29, 7), (68, 29, 72), (72, 7, 71), (71, 7, 69), (74, 69, 7), (73, 19, 69), (69, 74, 73), (74, 77, 73), (74, 7, 76), (78, 74, 75), (75, 74, 76), (78, 77, 74), (77, 78, 80), (78, 75, 79), (78, 79, 80), (79, 81, 80), (77, 80, 81), (79, 76, 81), (81, 76, 84), (85, 81, 82), (84, 82, 81), (83, 81, 85), (83, 77, 81), (89, 85, 86), (86, 85, 88), (88, 85, 87), (82, 87, 85), (89, 83, 85), (90, 89, 86), (90, 83, 89), (90, 86, 91), (92, 90, 91), (90, 92, 83), (93, 92, 88), (92, 91, 88), (92, 93, 73), (83, 92, 73), (93, 88, 95), (94, 96, 93), (94, 93, 95), (96, 73, 93), (96, 99, 73), (97, 96, 94), (96, 97, 100), (99, 96, 98), (96, 100, 98), (101, 98, 100), (97, 101, 100), (101, 95, 98), (94, 95, 101), (97, 94, 101), (99, 98, 102), (104, 99, 102), (103, 73, 99), (103, 99, 104), (103, 104, 105), (104, 102, 105), (105, 102, 107), (103, 105, 106), (105, 107, 106), (107, 102, 108), (103, 107, 73), (106, 107, 103), (107, 108, 109), (107, 109, 73), (111, 109, 110), (110, 109, 108), (111, 112, 109), (109, 112, 73), (112, 87, 113), (112, 114, 87), (112, 113, 73), (115, 112, 111), (115, 114, 112), (110, 116, 115), (116, 114, 115), (110, 115, 111), (110, 108, 116), (116, 108, 114), (87, 114, 88), (95, 88, 114), (114, 108, 95), (117, 113, 119), (117, 118, 113), (119, 113, 87), (113, 118, 73), (119, 87, 121), (119, 120, 117), (119, 121, 120), (121, 87, 82), (121, 82, 120), (120, 82, 118), (120, 118, 117), (118, 84, 122), (118, 122, 73), (118, 82, 84), (122, 125, 73), (123, 122, 84), (124, 122, 123), (124, 125, 122), (125, 126, 128), (125, 127, 126), (129, 127, 125), (129, 125, 124), (125, 128, 73), (123, 130, 129), (130, 127, 129), (123, 129, 124), (123, 84, 130), (130, 84, 127), (131, 128, 126), (132, 128, 131), (132, 133, 128), (128, 133, 73), (133, 134, 137), (135, 134, 133), (135, 133, 132), (133, 137, 136), (133, 136, 138), (138, 73, 133), (139, 148, 138), (140, 139, 138), (142, 140, 138), (138, 141, 145), (138, 144, 141), (145, 73, 138), (143, 142, 138), (136, 143, 138), (144, 138, 146), (147, 146, 138), (148, 147, 138), (148, 149, 147), (148, 150, 149), (152, 150, 148), (151, 148, 139), (152, 148, 151), (154, 153, 152), (153, 150, 152), (154, 152, 151), (154, 155, 153), (154, 139, 155), (151, 139, 154), (155, 157, 156), (150, 155, 156), (153, 155, 150), (140, 155, 139), (140, 157, 155), (157, 158, 156), (160, 158, 157), (159, 157, 140), (160, 157, 159), (161, 158, 160), (161, 160, 159), (161, 142, 158), (161, 159, 162), (162, 142, 161), (162, 140, 142), (159, 140, 162), (143, 163, 158), (158, 163, 156), (143, 158, 142), (163, 137, 156), (164, 163, 165), (164, 137, 163), (165, 163, 143), (166, 164, 165), (166, 165, 167), (165, 143, 167), (167, 136, 166), (167, 143, 136), (166, 136, 137), (166, 137, 164), (172, 156, 168), (156, 169, 168), (169, 156, 170), (76, 156, 137), (156, 76, 8), (149, 150, 156), (8, 170, 156), (171, 149, 156), (173, 171, 156), (172, 173, 156), (174, 176, 173), (173, 175, 174), (175, 173, 177), (178, 173, 176), (172, 177, 173), (171, 173, 178), (176, 181, 178), (146, 171, 178), (178, 179, 141), (178, 180, 179), (178, 141, 144), (146, 178, 144), (180, 178, 181), (181, 182, 180), (181, 183, 182), (176, 183, 181), (183, 174, 185), (176, 174, 183), (184, 182, 183), (183, 185, 184), (185, 186, 177), (186, 185, 174), (172, 185, 177), (172, 184, 185), (187, 177, 186), (188, 187, 186), (190, 188, 186), (189, 186, 174), (186, 189, 190), (189, 191, 190), (191, 193, 190), (190, 192, 188), (192, 190, 193), (195, 194, 193), (193, 194, 192), (195, 193, 187), (191, 187, 193), (194, 195, 196), (187, 188, 195), (196, 195, 197), (188, 197, 195), (198, 196, 197), (197, 199, 198), (197, 188, 192), (197, 192, 199), (200, 199, 203), (200, 198, 199), (201, 202, 199), (199, 192, 201), (202, 203, 199), (200, 203, 205), (202, 204, 203), (206, 203, 204), (206, 205, 203), (206, 207, 205), (206, 204, 207), (212, 208, 207), (208, 209, 207), (209, 211, 207), (210, 212, 207), (207, 204, 210), (211, 205, 207), (208, 212, 213), (213, 212, 215), (212, 210, 214), (215, 212, 214), (215, 216, 213), (215, 217, 216), (217, 215, 218), (214, 218, 215), (218, 214, 219), (218, 219, 217), (209, 219, 214), (219, 209, 213), (220, 217, 219), (220, 219, 213), (221, 224, 220), (213, 221, 220), (220, 222, 217), (222, 220, 223), (223, 220, 224), (225, 224, 227), (225, 223, 224), (221, 216, 224), (226, 224, 216), (226, 227, 224), (228, 227, 222), (226, 222, 227), (230, 227, 228), (229, 231, 227), (229, 227, 230), (225, 227, 231), (232, 234, 231), (229, 232, 231), (231, 234, 233), (231, 233, 225), (233, 234, 235), (235, 234, 237), (236, 234, 232), (236, 237, 234), (237, 236, 238), (239, 237, 238), (239, 235, 237), (238, 240, 239), (239, 240, 241), (241, 242, 239), (242, 232, 239), (243, 235, 239), (243, 239, 232), (230, 233, 243), (230, 243, 232), (235, 243, 233), (242, 241, 236), (236, 232, 242), (246, 241, 240), (247, 241, 244), (241, 246, 244), (245, 248, 241), (247, 245, 241), (236, 241, 248), (245, 249, 248), (251, 248, 249), (250, 238, 248), (248, 251, 250), (248, 238, 236), (249, 252, 251), (253, 250, 251), (251, 252, 253), (250, 253, 256), (253, 255, 254), (254, 256, 253), (255, 253, 252), (258, 141, 256), (141, 246, 256), (250, 256, 246), (254, 257, 256), (257, 258, 256), (258, 259, 260), (258, 257, 259), (260, 261, 258), (262, 258, 261), (141, 258, 262), (263, 262, 268), (263, 145, 262), (141, 262, 145), (267, 262, 264), (264, 262, 265), (266, 265, 262), (262, 261, 266), (268, 262, 267), (273, 263, 268), (268, 267, 269), (268, 269, 270), (268, 270, 271), (268, 271, 272), (273, 268, 272), (273, 272, 8), (273, 277, 263), (276, 273, 274), (274, 273, 275), (275, 273, 8), (276, 277, 273), (263, 277, 145), (278, 277, 276), (278, 279, 277), (277, 279, 145), (279, 280, 145), (281, 280, 279), (281, 279, 275), (282, 279, 278), (282, 275, 279), (282, 276, 274), (274, 275, 282), (282, 278, 276), (285, 281, 283), (283, 281, 8), (284, 281, 285), (284, 280, 281), (281, 275, 8), (285, 283, 286), (286, 284, 285), (286, 288, 287), (286, 287, 284), (286, 283, 288), (288, 290, 145), (280, 288, 145), (287, 288, 280), (289, 288, 283), (289, 290, 288), (290, 293, 145), (291, 290, 292), (291, 293, 290), (292, 290, 289), (295, 293, 291), (295, 294, 293), (9, 293, 294), (9, 2, 293), (293, 2, 145), (295, 291, 292), (295, 292, 296), (296, 294, 295), (292, 289, 296), (296, 289, 294), (289, 8, 294), (294, 8, 9), (283, 8, 289), (287, 280, 284), (272, 297, 298), (297, 272, 271), (298, 299, 272), (299, 8, 272), (299, 303, 300), (299, 300, 8), (301, 299, 298), (299, 301, 302), (302, 303, 299), (303, 305, 304), (303, 304, 300), (305, 303, 302), (302, 306, 305), (305, 267, 307), (305, 269, 267), (306, 270, 305), (269, 305, 270), (307, 304, 305), (309, 308, 307), (307, 308, 304), (267, 309, 307), (309, 310, 308), (309, 265, 310), (267, 264, 309), (309, 264, 265), (310, 311, 308), (310, 312, 311), (310, 265, 312), (313, 312, 314), (315, 312, 313), (316, 311, 312), (261, 314, 312), (312, 266, 261), (315, 316, 312), (266, 312, 265), (317, 319, 316), (316, 318, 317), (316, 315, 318), (311, 316, 319), (260, 311, 319), (317, 313, 319), (314, 319, 313), (314, 261, 319), (260, 319, 261), (320, 318, 324), (320, 321, 318), (322, 318, 321), (322, 317, 318), (318, 315, 323), (323, 324, 318), (324, 326, 325), (320, 324, 325), (324, 323, 326), (327, 325, 326), (321, 326, 322), (328, 322, 326), (326, 321, 327), (328, 326, 323), (313, 328, 323), (313, 322, 328), (327, 330, 325), (329, 327, 321), (327, 329, 330), (334, 331, 330), (332, 330, 331), (329, 334, 330), (332, 333, 330), (333, 325, 330), (331, 334, 335), (336, 335, 334), (334, 329, 336), (336, 325, 335), (325, 336, 320), (321, 336, 329), (320, 336, 321), (335, 338, 331), (337, 335, 333), (337, 338, 335), (333, 335, 325), (339, 338, 337), (338, 339, 331), (340, 342, 339), (341, 340, 339), (343, 341, 339), (331, 339, 342), (343, 339, 337), (345, 341, 343), (346, 343, 344), (332, 344, 343), (337, 332, 343), (345, 343, 346), (340, 348, 346), (340, 346, 344), (348, 347, 346), (345, 346, 347), (348, 349, 350), (348, 340, 349), (348, 350, 347), (350, 354, 351), (351, 352, 350), (354, 350, 349), (353, 350, 352), (347, 350, 353), (349, 355, 354), (356, 354, 355), (356, 358, 354), (351, 354, 357), (357, 354, 358), (352, 359, 358), (360, 358, 359), (356, 352, 358), (358, 360, 357), (360, 359, 361), (360, 361, 362), (362, 357, 360), (357, 362, 351), (363, 351, 362), (364, 362, 361), (363, 362, 364), (367, 364, 361), (365, 364, 367), (364, 365, 366), (366, 363, 364), (361, 368, 367), (367, 369, 365), (369, 367, 368), (298, 369, 301), (369, 298, 370), (369, 370, 365), (369, 371, 301), (368, 371, 369), (371, 297, 302), (373, 297, 371), (302, 301, 371), (371, 372, 373), (368, 372, 371), (297, 373, 370), (373, 372, 370), (374, 372, 361), (372, 374, 365), (365, 370, 372), (368, 361, 372), (374, 361, 359), (366, 365, 374), (374, 359, 363), (363, 366, 374), (370, 298, 297), (351, 363, 359), (352, 351, 359), (353, 356, 355), (356, 353, 352), (349, 340, 355), (341, 355, 340), (355, 347, 353), (347, 355, 345), (341, 345, 355), (332, 331, 344), (342, 344, 331), (340, 344, 342), (333, 332, 337), (315, 313, 323), (313, 317, 322), (308, 311, 260), (304, 308, 259), (260, 259, 308), (297, 270, 306), (306, 302, 297), (259, 375, 304), (375, 300, 304), (300, 375, 170), (257, 376, 375), (376, 170, 375), (259, 257, 375), (377, 170, 376), (376, 257, 377), (169, 377, 255), (170, 377, 169), (377, 257, 254), (377, 254, 255), (170, 8, 300), (297, 271, 270), (168, 255, 252), (255, 168, 169), (378, 252, 249), (252, 184, 168), (184, 252, 182), (378, 182, 252), (249, 179, 378), (180, 378, 179), (180, 182, 378), (250, 246, 238), (379, 249, 245), (249, 379, 179), (179, 379, 141), (379, 245, 247), (379, 247, 141), (244, 141, 247), (141, 244, 246), (238, 246, 240), (233, 230, 380), (233, 380, 225), (223, 380, 222), (380, 228, 222), (228, 380, 230), (223, 225, 380), (229, 230, 232), (216, 217, 226), (222, 226, 217), (221, 213, 216), (214, 381, 209), (381, 214, 210), (211, 209, 381), (381, 382, 205), (211, 381, 205), (381, 210, 382), (382, 383, 205), (382, 202, 383), (202, 382, 204), (204, 382, 210), (383, 384, 200), (384, 383, 201), (202, 201, 383), (200, 205, 383), (384, 198, 200), (201, 192, 384), (194, 384, 192), (384, 194, 198), (208, 213, 209), (196, 198, 194), (189, 174, 191), (187, 191, 177), (175, 191, 174), (175, 177, 191), (172, 168, 184), (386, 149, 171), (385, 171, 146), (386, 171, 385), (387, 149, 386), (387, 386, 385), (387, 147, 149), (387, 385, 388), (388, 147, 387), (385, 146, 388), (388, 146, 147), (1, 13, 145), (2, 1, 145), (73, 145, 19), (19, 145, 13), (137, 134, 76), (389, 134, 135), (131, 135, 132), (131, 389, 135), (131, 126, 389), (389, 126, 134), (134, 126, 76), (126, 127, 76), (127, 84, 76), (98, 95, 108), (108, 102, 98), (86, 88, 91), (77, 83, 73), (75, 76, 79), (7, 8, 76), (29, 22, 7), (3, 9, 5), (3, 2, 9)])
me_cage_002.update()
me_cylinder_001 = bpy.data.meshes.new('Cylinder.001')
me_cylinder_001.from_pydata([(0.0, 1.0, -1.0), (0.0, 1.0, 1.0), (0.1951, 0.9808, -1.0), (0.1951, 0.9808, 1.0), (0.3827, 0.9239, -1.0), (0.3827, 0.9239, 1.0), (0.5556, 0.8315, -1.0), (0.5556, 0.8315, 1.0), (0.7071, 0.7071, -1.0), (0.7071, 0.7071, 1.0), (0.8315, 0.5556, -1.0), (0.8315, 0.5556, 1.0), (0.9239, 0.3827, -1.0), (0.9239, 0.3827, 1.0), (0.9808, 0.1951, -1.0), (0.9808, 0.1951, 1.0), (1.0, 0.0, -1.0), (1.0, 0.0, 1.0), (0.9808, -0.1951, -1.0), (0.9808, -0.1951, 1.0), (0.9239, -0.3827, -1.0), (0.9239, -0.3827, 1.0), (0.8315, -0.5556, -1.0), (0.8315, -0.5556, 1.0), (0.7071, -0.7071, -1.0), (0.7071, -0.7071, 1.0), (0.5556, -0.8315, -1.0), (0.5556, -0.8315, 1.0), (0.3827, -0.9239, -1.0), (0.3827, -0.9239, 1.0), (0.1951, -0.9808, -1.0), (0.1951, -0.9808, 1.0), (0.0, -1.0, -1.0), (0.0, -1.0, 1.0), (-0.1951, -0.9808, -1.0), (-0.1951, -0.9808, 1.0), (-0.3827, -0.9239, -1.0), (-0.3827, -0.9239, 1.0), (-0.5556, -0.8315, -1.0), (-0.5556, -0.8315, 1.0), (-0.7071, -0.7071, -1.0), (-0.7071, -0.7071, 1.0), (-0.8315, -0.5556, -1.0), (-0.8315, -0.5556, 1.0), (-0.9239, -0.3827, -1.0), (-0.9239, -0.3827, 1.0), (-0.9808, -0.1951, -1.0), (-0.9808, -0.1951, 1.0), (-1.0, 0.0, -1.0), (-1.0, 0.0, 1.0), (-0.9808, 0.1951, -1.0), (-0.9808, 0.1951, 1.0), (-0.9239, 0.3827, -1.0), (-0.9239, 0.3827, 1.0), (-0.8315, 0.5556, -1.0), (-0.8315, 0.5556, 1.0), (-0.7071, 0.7071, -1.0), (-0.7071, 0.7071, 1.0), (-0.5556, 0.8315, -1.0), (-0.5556, 0.8315, 1.0), (-0.3827, 0.9239, -1.0), (-0.3827, 0.9239, 1.0), (-0.1951, 0.9808, -1.0), (-0.1951, 0.9808, 1.0)], [], [(0, 1, 3, 2), (2, 3, 5, 4), (4, 5, 7, 6), (6, 7, 9, 8), (8, 9, 11, 10), (10, 11, 13, 12), (12, 13, 15, 14), (14, 15, 17, 16), (16, 17, 19, 18), (18, 19, 21, 20), (20, 21, 23, 22), (22, 23, 25, 24), (24, 25, 27, 26), (26, 27, 29, 28), (28, 29, 31, 30), (30, 31, 33, 32), (32, 33, 35, 34), (34, 35, 37, 36), (36, 37, 39, 38), (38, 39, 41, 40), (40, 41, 43, 42), (42, 43, 45, 44), (44, 45, 47, 46), (46, 47, 49, 48), (48, 49, 51, 50), (50, 51, 53, 52), (52, 53, 55, 54), (54, 55, 57, 56), (56, 57, 59, 58), (58, 59, 61, 60), (3, 1, 63, 61, 59, 57, 55, 53, 51, 49, 47, 45, 43, 41, 39, 37, 35, 33, 31, 29, 27, 25, 23, 21, 19, 17, 15, 13, 11, 9, 7, 5), (60, 61, 63, 62), (62, 63, 1, 0), (0, 2, 4, 6, 8, 10, 12, 14, 16, 18, 20, 22, 24, 26, 28, 30, 32, 34, 36, 38, 40, 42, 44, 46, 48, 50, 52, 54, 56, 58, 60, 62)])
_uv = me_cylinder_001.uv_layers.new(name='UVMap')
_uv.uv.foreach_set('vector', [1.0, 0.5, 1.0, 1.0, 0.9688, 1.0, 0.9688, 0.5, 0.9688, 0.5, 0.9688, 1.0, 0.9375, 1.0, 0.9375, 0.5, 0.9375, 0.5, 0.9375, 1.0, 0.9062, 1.0, 0.9062, 0.5, 0.9062, 0.5, 0.9062, 1.0, 0.875, 1.0, 0.875, 0.5, 0.875, 0.5, 0.875, 1.0, 0.8438, 1.0, 0.8438, 0.5, 0.8438, 0.5, 0.8438, 1.0, 0.8125, 1.0, 0.8125, 0.5, 0.8125, 0.5, 0.8125, 1.0, 0.7812, 1.0, 0.7812, 0.5, 0.7812, 0.5, 0.7812, 1.0, 0.75, 1.0, 0.75, 0.5, 0.75, 0.5, 0.75, 1.0, 0.7188, 1.0, 0.7188, 0.5, 0.7188, 0.5, 0.7188, 1.0, 0.6875, 1.0, 0.6875, 0.5, 0.6875, 0.5, 0.6875, 1.0, 0.6562, 1.0, 0.6562, 0.5, 0.6562, 0.5, 0.6562, 1.0, 0.625, 1.0, 0.625, 0.5, 0.625, 0.5, 0.625, 1.0, 0.5938, 1.0, 0.5938, 0.5, 0.5938, 0.5, 0.5938, 1.0, 0.5625, 1.0, 0.5625, 0.5, 0.5625, 0.5, 0.5625, 1.0, 0.5312, 1.0, 0.5312, 0.5, 0.5312, 0.5, 0.5312, 1.0, 0.5, 1.0, 0.5, 0.5, 0.5, 0.5, 0.5, 1.0, 0.4688, 1.0, 0.4688, 0.5, 0.4688, 0.5, 0.4688, 1.0, 0.4375, 1.0, 0.4375, 0.5, 0.4375, 0.5, 0.4375, 1.0, 0.4062, 1.0, 0.4062, 0.5, 0.4062, 0.5, 0.4062, 1.0, 0.375, 1.0, 0.375, 0.5, 0.375, 0.5, 0.375, 1.0, 0.3438, 1.0, 0.3438, 0.5, 0.3438, 0.5, 0.3438, 1.0, 0.3125, 1.0, 0.3125, 0.5, 0.3125, 0.5, 0.3125, 1.0, 0.2812, 1.0, 0.2812, 0.5, 0.2812, 0.5, 0.2812, 1.0, 0.25, 1.0, 0.25, 0.5, 0.25, 0.5, 0.25, 1.0, 0.2188, 1.0, 0.2188, 0.5, 0.2188, 0.5, 0.2188, 1.0, 0.1875, 1.0, 0.1875, 0.5, 0.1875, 0.5, 0.1875, 1.0, 0.1562, 1.0, 0.1562, 0.5, 0.1562, 0.5, 0.1562, 1.0, 0.125, 1.0, 0.125, 0.5, 0.125, 0.5, 0.125, 1.0, 0.09375, 1.0, 0.09375, 0.5, 0.09375, 0.5, 0.09375, 1.0, 0.0625, 1.0, 0.0625, 0.5, 0.2968, 0.4854, 0.25, 0.49, 0.2032, 0.4854, 0.1582, 0.4717, 0.1167, 0.4496, 0.08029, 0.4197, 0.05045, 0.3833, 0.02827, 0.3418, 0.01461, 0.2968, 0.01, 0.25, 0.01461, 0.2032, 0.02827, 0.1582, 0.05045, 0.1167, 0.08029, 0.08029, 0.1167, 0.05045, 0.1582, 0.02827, 0.2032, 0.01461, 0.25, 0.01, 0.2968, 0.01461, 0.3418, 0.02827, 0.3833, 0.05045, 0.4197, 0.08029, 0.4496, 0.1167, 0.4717, 0.1582, 0.4854, 0.2032, 0.49, 0.25, 0.4854, 0.2968, 0.4717, 0.3418, 0.4496, 0.3833, 0.4197, 0.4197, 0.3833, 0.4496, 0.3418, 0.4717, 0.0625, 0.5, 0.0625, 1.0, 0.03125, 1.0, 0.03125, 0.5, 0.03125, 0.5, 0.03125, 1.0, 0.0, 1.0, 0.0, 0.5, 0.75, 0.49, 0.7968, 0.4854, 0.8418, 0.4717, 0.8833, 0.4496, 0.9197, 0.4197, 0.9496, 0.3833, 0.9717, 0.3418, 0.9854, 0.2968, 0.99, 0.25, 0.9854, 0.2032, 0.9717, 0.1582, 0.9496, 0.1167, 0.9197, 0.08029, 0.8833, 0.05045, 0.8418, 0.02827, 0.7968, 0.01461, 0.75, 0.01, 0.7032, 0.01461, 0.6582, 0.02827, 0.6167, 0.05045, 0.5803, 0.08029, 0.5504, 0.1167, 0.5283, 0.1582, 0.5146, 0.2032, 0.51, 0.25, 0.5146, 0.2968, 0.5283, 0.3418, 0.5504, 0.3833, 0.5803, 0.4197, 0.6167, 0.4496, 0.6582, 0.4717, 0.7032, 0.4854])
me_cylinder_001.update()
me_cylinder_003 = bpy.data.meshes.new('Cylinder.003')
me_cylinder_003.from_pydata([(0.0, 1.0, -1.0), (0.0, 1.0, 1.0), (0.1951, 0.9808, -1.0), (0.1951, 0.9808, 1.0), (0.3827, 0.9239, -1.0), (0.3827, 0.9239, 1.0), (0.5556, 0.8315, -1.0), (0.5556, 0.8315, 1.0), (0.7071, 0.7071, -1.0), (0.7071, 0.7071, 1.0), (0.8315, 0.5556, -1.0), (0.8315, 0.5556, 1.0), (0.9239, 0.3827, -1.0), (0.9239, 0.3827, 1.0), (0.9808, 0.1951, -1.0), (0.9808, 0.1951, 1.0), (1.0, 0.0, -1.0), (1.0, 0.0, 1.0), (0.9808, -0.1951, -1.0), (0.9808, -0.1951, 1.0), (0.9239, -0.3827, -1.0), (0.9239, -0.3827, 1.0), (0.8315, -0.5556, -1.0), (0.8315, -0.5556, 1.0), (0.7071, -0.7071, -1.0), (0.7071, -0.7071, 1.0), (0.5556, -0.8315, -1.0), (0.5556, -0.8315, 1.0), (0.3827, -0.9239, -1.0), (0.3827, -0.9239, 1.0), (0.1951, -0.9808, -1.0), (0.1951, -0.9808, 1.0), (0.0, -1.0, -1.0), (0.0, -1.0, 1.0), (-0.1951, -0.9808, -1.0), (-0.1951, -0.9808, 1.0), (-0.3827, -0.9239, -1.0), (-0.3827, -0.9239, 1.0), (-0.5556, -0.8315, -1.0), (-0.5556, -0.8315, 1.0), (-0.7071, -0.7071, -1.0), (-0.7071, -0.7071, 1.0), (-0.8315, -0.5556, -1.0), (-0.8315, -0.5556, 1.0), (-0.9239, -0.3827, -1.0), (-0.9239, -0.3827, 1.0), (-0.9808, -0.1951, -1.0), (-0.9808, -0.1951, 1.0), (-1.0, 0.0, -1.0), (-1.0, 0.0, 1.0), (-0.9808, 0.1951, -1.0), (-0.9808, 0.1951, 1.0), (-0.9239, 0.3827, -1.0), (-0.9239, 0.3827, 1.0), (-0.8315, 0.5556, -1.0), (-0.8315, 0.5556, 1.0), (-0.7071, 0.7071, -1.0), (-0.7071, 0.7071, 1.0), (-0.5556, 0.8315, -1.0), (-0.5556, 0.8315, 1.0), (-0.3827, 0.9239, -1.0), (-0.3827, 0.9239, 1.0), (-0.1951, 0.9808, -1.0), (-0.1951, 0.9808, 1.0)], [], [(0, 1, 3, 2), (2, 3, 5, 4), (4, 5, 7, 6), (6, 7, 9, 8), (8, 9, 11, 10), (10, 11, 13, 12), (12, 13, 15, 14), (14, 15, 17, 16), (16, 17, 19, 18), (18, 19, 21, 20), (20, 21, 23, 22), (22, 23, 25, 24), (24, 25, 27, 26), (26, 27, 29, 28), (28, 29, 31, 30), (30, 31, 33, 32), (32, 33, 35, 34), (34, 35, 37, 36), (36, 37, 39, 38), (38, 39, 41, 40), (40, 41, 43, 42), (42, 43, 45, 44), (44, 45, 47, 46), (46, 47, 49, 48), (48, 49, 51, 50), (50, 51, 53, 52), (52, 53, 55, 54), (54, 55, 57, 56), (56, 57, 59, 58), (58, 59, 61, 60), (3, 1, 63, 61, 59, 57, 55, 53, 51, 49, 47, 45, 43, 41, 39, 37, 35, 33, 31, 29, 27, 25, 23, 21, 19, 17, 15, 13, 11, 9, 7, 5), (60, 61, 63, 62), (62, 63, 1, 0), (0, 2, 4, 6, 8, 10, 12, 14, 16, 18, 20, 22, 24, 26, 28, 30, 32, 34, 36, 38, 40, 42, 44, 46, 48, 50, 52, 54, 56, 58, 60, 62)])
_uv = me_cylinder_003.uv_layers.new(name='UVMap')
_uv.uv.foreach_set('vector', [1.0, 0.5, 1.0, 1.0, 0.9688, 1.0, 0.9688, 0.5, 0.9688, 0.5, 0.9688, 1.0, 0.9375, 1.0, 0.9375, 0.5, 0.9375, 0.5, 0.9375, 1.0, 0.9062, 1.0, 0.9062, 0.5, 0.9062, 0.5, 0.9062, 1.0, 0.875, 1.0, 0.875, 0.5, 0.875, 0.5, 0.875, 1.0, 0.8438, 1.0, 0.8438, 0.5, 0.8438, 0.5, 0.8438, 1.0, 0.8125, 1.0, 0.8125, 0.5, 0.8125, 0.5, 0.8125, 1.0, 0.7812, 1.0, 0.7812, 0.5, 0.7812, 0.5, 0.7812, 1.0, 0.75, 1.0, 0.75, 0.5, 0.75, 0.5, 0.75, 1.0, 0.7188, 1.0, 0.7188, 0.5, 0.7188, 0.5, 0.7188, 1.0, 0.6875, 1.0, 0.6875, 0.5, 0.6875, 0.5, 0.6875, 1.0, 0.6562, 1.0, 0.6562, 0.5, 0.6562, 0.5, 0.6562, 1.0, 0.625, 1.0, 0.625, 0.5, 0.625, 0.5, 0.625, 1.0, 0.5938, 1.0, 0.5938, 0.5, 0.5938, 0.5, 0.5938, 1.0, 0.5625, 1.0, 0.5625, 0.5, 0.5625, 0.5, 0.5625, 1.0, 0.5312, 1.0, 0.5312, 0.5, 0.5312, 0.5, 0.5312, 1.0, 0.5, 1.0, 0.5, 0.5, 0.5, 0.5, 0.5, 1.0, 0.4688, 1.0, 0.4688, 0.5, 0.4688, 0.5, 0.4688, 1.0, 0.4375, 1.0, 0.4375, 0.5, 0.4375, 0.5, 0.4375, 1.0, 0.4062, 1.0, 0.4062, 0.5, 0.4062, 0.5, 0.4062, 1.0, 0.375, 1.0, 0.375, 0.5, 0.375, 0.5, 0.375, 1.0, 0.3438, 1.0, 0.3438, 0.5, 0.3438, 0.5, 0.3438, 1.0, 0.3125, 1.0, 0.3125, 0.5, 0.3125, 0.5, 0.3125, 1.0, 0.2812, 1.0, 0.2812, 0.5, 0.2812, 0.5, 0.2812, 1.0, 0.25, 1.0, 0.25, 0.5, 0.25, 0.5, 0.25, 1.0, 0.2188, 1.0, 0.2188, 0.5, 0.2188, 0.5, 0.2188, 1.0, 0.1875, 1.0, 0.1875, 0.5, 0.1875, 0.5, 0.1875, 1.0, 0.1562, 1.0, 0.1562, 0.5, 0.1562, 0.5, 0.1562, 1.0, 0.125, 1.0, 0.125, 0.5, 0.125, 0.5, 0.125, 1.0, 0.09375, 1.0, 0.09375, 0.5, 0.09375, 0.5, 0.09375, 1.0, 0.0625, 1.0, 0.0625, 0.5, 0.2968, 0.4854, 0.25, 0.49, 0.2032, 0.4854, 0.1582, 0.4717, 0.1167, 0.4496, 0.08029, 0.4197, 0.05045, 0.3833, 0.02827, 0.3418, 0.01461, 0.2968, 0.01, 0.25, 0.01461, 0.2032, 0.02827, 0.1582, 0.05045, 0.1167, 0.08029, 0.08029, 0.1167, 0.05045, 0.1582, 0.02827, 0.2032, 0.01461, 0.25, 0.01, 0.2968, 0.01461, 0.3418, 0.02827, 0.3833, 0.05045, 0.4197, 0.08029, 0.4496, 0.1167, 0.4717, 0.1582, 0.4854, 0.2032, 0.49, 0.25, 0.4854, 0.2968, 0.4717, 0.3418, 0.4496, 0.3833, 0.4197, 0.4197, 0.3833, 0.4496, 0.3418, 0.4717, 0.0625, 0.5, 0.0625, 1.0, 0.03125, 1.0, 0.03125, 0.5, 0.03125, 0.5, 0.03125, 1.0, 0.0, 1.0, 0.0, 0.5, 0.75, 0.49, 0.7968, 0.4854, 0.8418, 0.4717, 0.8833, 0.4496, 0.9197, 0.4197, 0.9496, 0.3833, 0.9717, 0.3418, 0.9854, 0.2968, 0.99, 0.25, 0.9854, 0.2032, 0.9717, 0.1582, 0.9496, 0.1167, 0.9197, 0.08029, 0.8833, 0.05045, 0.8418, 0.02827, 0.7968, 0.01461, 0.75, 0.01, 0.7032, 0.01461, 0.6582, 0.02827, 0.6167, 0.05045, 0.5803, 0.08029, 0.5504, 0.1167, 0.5283, 0.1582, 0.5146, 0.2032, 0.51, 0.25, 0.5146, 0.2968, 0.5283, 0.3418, 0.5504, 0.3833, 0.5803, 0.4197, 0.6167, 0.4496, 0.6582, 0.4717, 0.7032, 0.4854])
me_cylinder_003.update()

# ---- objects
ob_cage = bpy.data.objects.new('cage', me_cage)
ob_cage_001 = bpy.data.objects.new('cage.001', me_cage_001)
ob_cage_002 = bpy.data.objects.new('cage.002', me_cage_002)
ob_cylinder = bpy.data.objects.new('Cylinder', me_cylinder_001)
ob_cylinder_002 = bpy.data.objects.new('Cylinder.002', me_cylinder_003)

# ---- transforms, parenting, visibility, modifiers, constraints
ob_cage.location = (100.6, -27.71, -0.1324)
ob_cage.rotation_euler = (0.0, -0.0, -1.571)
ob_cage.scale = (1.476, 1.476, 1.476)
ob_cage_001.location = (97.57, -26.29, 0.0)
ob_cage_001.rotation_euler = (0.0, -0.0, -1.571)
ob_cage_001.scale = (1.472, 1.472, 1.472)
ob_cage_002.location = (97.57, -26.29, -0.6262)
ob_cage_002.rotation_euler = (0.0, -0.0, -1.571)
ob_cage_002.scale = (1.472, 1.472, 1.472)
ob_cylinder.location = (32.73, -36.74, 54.0)
ob_cylinder.scale = (1.0, 1.0, 5.724)
ob_cylinder_002.location = (94.7, 22.64, 54.0)
ob_cylinder_002.scale = (1.0, 1.0, 5.724)

# ---- collection membership
col_collection.objects.link(ob_cage)
col_collection.objects.link(ob_cage_001)
col_collection.objects.link(ob_cage_002)
col_collection.objects.link(ob_cylinder)
col_collection.objects.link(ob_cylinder_002)

# ---- scene / render settings (as saved in the file)
scene.frame_start = 1; scene.frame_end = 250; scene.frame_set(25)
scene.render.engine = 'BLENDER_EEVEE_NEXT'
scene.cycles.sampling_pattern = 'TABULATED_SOBOL'
scene.cycles.use_light_tree = False
scene.view_settings.view_transform = 'Filmic'
bpy.context.view_layer.update()

# ---- added for rendering (the .blend has no active camera and no usable light): camera, sun
cam_auto = bpy.data.cameras.new('AutoCamera')
cam_auto.lens = 50.0
cam_auto.sensor_width = 36.0
cam_auto.clip_end = 3437.25
ob_auto_camera = bpy.data.objects.new('AutoCamera', cam_auto)
scene.collection.objects.link(ob_auto_camera)
ob_auto_camera.location = (286.064, -276.102, 186.232)
ob_auto_camera.rotation_euler = (1.09748, -7.21219e-08, 0.694738)
scene.camera = ob_auto_camera
light_auto_sun = bpy.data.lights.new('AutoSun', 'SUN')
light_auto_sun.energy = 3.0
light_auto_sun.angle = 0.0523599
ob_auto_sun = bpy.data.objects.new('AutoSun', light_auto_sun)
scene.collection.objects.link(ob_auto_sun)
ob_auto_sun.rotation_euler = (0.872665, 0.174533, 0.523599)
bpy.context.view_layer.update()
